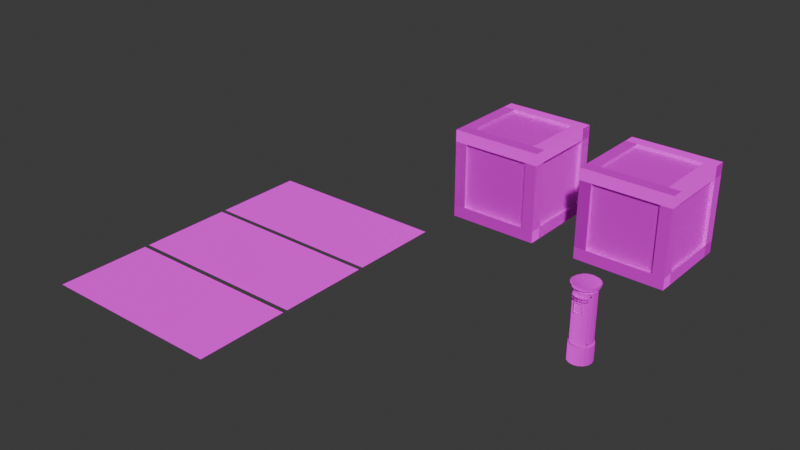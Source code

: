 # Source: Hammer_HotspotUVs_Blender.blend  (saved by Blender 4.3.34; exported with 4.5.12 LTS)
import bpy
from mathutils import Matrix  # noqa: F401  (used for matrix-valued properties, if any)

bpy.ops.wm.read_factory_settings(use_empty=True)
scene = bpy.context.scene
scene.name = 'Scene'

# ---- collections
col_collection = bpy.data.collections.new('Collection'); scene.collection.children.link(col_collection)

# ---- images (referenced by path relative to the original .blend; pixels are not part of the script)
import os
ASSET_DIR = os.environ.get("B2B_ASSET_DIR", "")  # directory of the original .blend (textures are referenced by path, not embedded)
HERE = os.path.dirname(os.path.abspath(__file__))  # packed textures are extracted next to this script under _unpacked/

def load_image(name, relpath, width, height, colorspace="sRGB"):
    """Load a texture the original file referenced (path relative to the .blend, or extracted next to this script)."""
    p = next((c for c in (os.path.join(HERE, relpath), os.path.join(ASSET_DIR, relpath)) if relpath and os.path.exists(c)), "")
    if p:
        img = bpy.data.images.load(p, check_existing=True)
        img.name = name
    else:  # same state as the original file: an image datablock whose file is absent (Cycles renders it pink)
        img = bpy.data.images.new(name, width, height)
        img.source = "FILE"
        img.filepath = "//" + (relpath or name)
    img.colorspace_settings.name = colorspace
    return img
img_paintedmetal_hotspot_yellow_png = load_image('PaintedMetal_Hotspot_Yellow.png', 'Textures/PaintedMetal_Hotspot_Yellow.png', 1024, 1024, 'sRGB')
img_paintedmetal_hotspot_normal_png = load_image('PaintedMetal_Hotspot_Normal.png', 'Textures/PaintedMetal_Hotspot_Normal.png', 1024, 1024, 'Non-Color')
img_paintedmetal_hotspot_msao_png = load_image('PaintedMetal_Hotspot_MSAO.png', 'Textures/PaintedMetal_Hotspot_MSAO.png', 1024, 1024, 'Non-Color')
img_paintedmetal_hotspot_black_png = load_image('PaintedMetal_Hotspot_Black.png', 'Textures/PaintedMetal_Hotspot_Black.png', 1024, 1024, 'sRGB')
img_nutsbolts_png = load_image('NutsBolts.png', 'NutsBolts.png', 1024, 1024, 'sRGB')
img_nutsbolts_normal_png = load_image('NutsBolts_Normal.png', 'NutsBolts_Normal.png', 1024, 1024, 'Non-Color')

# ---- materials (node trees are filled in below, after node groups)
mat_paintedsteel_hotspot_yellow = bpy.data.materials.new('PaintedSteel_Hotspot_Yellow')
mat_paintedsteel_hotspot_black = bpy.data.materials.new('PaintedSteel_Hotspot_Black')
mat_nutsbolts = bpy.data.materials.new('NutsBolts')

# ---- node groups
ng_smooth_by_angle = bpy.data.node_groups.new('Smooth by Angle', 'GeometryNodeTree')
_s = ng_smooth_by_angle.interface.new_socket(name='Mesh', in_out='OUTPUT', socket_type='NodeSocketGeometry')
_s = ng_smooth_by_angle.interface.new_socket(name='Mesh', in_out='INPUT', socket_type='NodeSocketGeometry')
_s = ng_smooth_by_angle.interface.new_socket(name='Angle', in_out='INPUT', socket_type='NodeSocketFloat')
_s.subtype = 'ANGLE'
_s.default_value = 0.5236
_s.min_value = 0.0
_s.max_value = 3.142
_s.description = 'Maximum face angle for smooth edges'
_s = ng_smooth_by_angle.interface.new_socket(name='Ignore Sharpness', in_out='INPUT', socket_type='NodeSocketBool')
_s.force_non_field = True
ng_smooth_by_angle.description = 'Set the sharpness of mesh edges based on the angle between the neighboring faces'
ng_smooth_by_angle.is_modifier = True
_N = ng_smooth_by_angle.nodes; _L = ng_smooth_by_angle.links
n0 = _N.new('GeometryNodeSetShadeSmooth'); n0.name = 'Set Shade Smooth'; n0.location = (120, -80)
n0.domain = 'EDGE'
n1 = _N.new('GeometryNodeSetShadeSmooth'); n1.name = 'Set Shade Smooth.001'; n1.location = (300, -80)
n2 = _N.new('NodeGroupOutput'); n2.name = 'Group Output'; n2.location = (480, -80)
n3 = _N.new('GeometryNodeInputMeshEdgeAngle'); n3.name = 'Edge Angle'; n3.location = (-440, -240)
n4 = _N.new('NodeGroupInput'); n4.name = 'Group Input'; n4.location = (-80, -80)
n5 = _N.new('GeometryNodeInputEdgeSmooth'); n5.name = 'Is Edge Smooth'; n5.location = (-260, -120)
n6 = _N.new('GeometryNodeInputShadeSmooth'); n6.name = 'Is Shade Smooth'; n6.location = (-440, -397)
n7 = _N.new('FunctionNodeCompare'); n7.name = 'Compare'; n7.location = (-260, -260)
n7.operation = 'LESS_EQUAL'
n7.inputs[6].default_value = (0.0, 0.0, 0.0, 0.0)
n7.inputs[7].default_value = (0.0, 0.0, 0.0, 0.0)
n8 = _N.new('FunctionNodeBooleanMath'); n8.name = 'Boolean Math.001'; n8.location = (-80, -260)
n9 = _N.new('NodeGroupInput'); n9.name = 'Group Input.001'; n9.location = (-440, -329)
n10 = _N.new('NodeGroupInput'); n10.name = 'Group Input.002'; n10.location = (-259, -189)
n11 = _N.new('FunctionNodeBooleanMath'); n11.name = 'Boolean Math'; n11.location = (-80, -149)
n11.operation = 'OR'
n12 = _N.new('FunctionNodeBooleanMath'); n12.name = 'Boolean Math.002'; n12.location = (-260, -380)
n12.operation = 'OR'
n13 = _N.new('NodeGroupInput'); n13.name = 'Group Input.003'; n13.location = (-440, -460)
_L.new(n3.outputs[0], n7.inputs[0])
_L.new(n1.outputs[0], n2.inputs[0])
_L.new(n9.outputs[1], n7.inputs[1])
_L.new(n7.outputs[0], n8.inputs[0])
_L.new(n4.outputs[0], n0.inputs[0])
_L.new(n0.outputs[0], n1.inputs[0])
_L.new(n8.outputs[0], n0.inputs[2])
_L.new(n10.outputs[2], n11.inputs[1])
_L.new(n5.outputs[0], n11.inputs[0])
_L.new(n11.outputs[0], n0.inputs[1])
_L.new(n13.outputs[2], n12.inputs[1])
_L.new(n6.outputs[0], n12.inputs[0])
_L.new(n12.outputs[0], n8.inputs[1])
n2.is_active_output = True

# ---- material node trees
mat_paintedsteel_hotspot_yellow.use_nodes = True; mat_paintedsteel_hotspot_yellow.node_tree.nodes.clear()
_N = mat_paintedsteel_hotspot_yellow.node_tree.nodes; _L = mat_paintedsteel_hotspot_yellow.node_tree.links
n0 = _N.new('ShaderNodeBsdfPrincipled'); n0.name = 'Principled BSDF'; n0.location = (10, 300)
n1 = _N.new('ShaderNodeOutputMaterial'); n1.name = 'Material Output'; n1.location = (300, 300)
n2 = _N.new('ShaderNodeTexImage'); n2.name = 'Image Texture'; n2.location = (-682, 534)
n2.image = img_paintedmetal_hotspot_yellow_png
n3 = _N.new('ShaderNodeTexImage'); n3.name = 'Image Texture.001'; n3.location = (-655, -66)
n3.image = img_paintedmetal_hotspot_normal_png
n4 = _N.new('ShaderNodeNormalMap'); n4.name = 'Normal Map'; n4.location = (-335, -128)
n5 = _N.new('ShaderNodeTexImage'); n5.name = 'Image Texture.002'; n5.location = (-734, 211)
n5.image = img_paintedmetal_hotspot_msao_png
n6 = _N.new('ShaderNodeSeparateColor'); n6.name = 'Separate Color'; n6.location = (-421, 272)
n7 = _N.new('ShaderNodeInvert'); n7.name = 'Invert Color'; n7.location = (-205, 225)
_L.new(n0.outputs[0], n1.inputs[0])
_L.new(n2.outputs[0], n0.inputs[0])
_L.new(n3.outputs[0], n4.inputs[1])
_L.new(n4.outputs[0], n0.inputs[5])
_L.new(n5.outputs[0], n6.inputs[0])
_L.new(n6.outputs[0], n0.inputs[1])
_L.new(n7.outputs[0], n0.inputs[2])
_L.new(n6.outputs[1], n7.inputs[1])
n1.is_active_output = True
mat_paintedsteel_hotspot_black.use_nodes = True; mat_paintedsteel_hotspot_black.node_tree.nodes.clear()
_N = mat_paintedsteel_hotspot_black.node_tree.nodes; _L = mat_paintedsteel_hotspot_black.node_tree.links
n0 = _N.new('ShaderNodeBsdfPrincipled'); n0.name = 'Principled BSDF'; n0.location = (10, 300)
n1 = _N.new('ShaderNodeOutputMaterial'); n1.name = 'Material Output'; n1.location = (300, 300)
n2 = _N.new('ShaderNodeTexImage'); n2.name = 'Image Texture'; n2.location = (-682, 534)
n2.image = img_paintedmetal_hotspot_black_png
n3 = _N.new('ShaderNodeTexImage'); n3.name = 'Image Texture.001'; n3.location = (-655, -66)
n3.image = img_paintedmetal_hotspot_normal_png
n4 = _N.new('ShaderNodeNormalMap'); n4.name = 'Normal Map'; n4.location = (-335, -128)
n5 = _N.new('ShaderNodeTexImage'); n5.name = 'Image Texture.002'; n5.location = (-734, 211)
n5.image = img_paintedmetal_hotspot_msao_png
n6 = _N.new('ShaderNodeSeparateColor'); n6.name = 'Separate Color'; n6.location = (-431, 256)
n7 = _N.new('ShaderNodeInvert'); n7.name = 'Invert Color'; n7.location = (-206, 183)
_L.new(n0.outputs[0], n1.inputs[0])
_L.new(n2.outputs[0], n0.inputs[0])
_L.new(n3.outputs[0], n4.inputs[1])
_L.new(n4.outputs[0], n0.inputs[5])
_L.new(n5.outputs[0], n6.inputs[0])
_L.new(n6.outputs[0], n0.inputs[1])
_L.new(n7.outputs[0], n0.inputs[2])
_L.new(n6.outputs[1], n7.inputs[1])
n1.is_active_output = True
mat_nutsbolts.use_nodes = True; mat_nutsbolts.node_tree.nodes.clear()
_N = mat_nutsbolts.node_tree.nodes; _L = mat_nutsbolts.node_tree.links
n0 = _N.new('ShaderNodeBsdfPrincipled'); n0.name = 'Principled BSDF'; n0.location = (10, 300)
n0.inputs[1].default_value = 1.0
n1 = _N.new('ShaderNodeOutputMaterial'); n1.name = 'Material Output'; n1.location = (300, 300)
n2 = _N.new('ShaderNodeTexImage'); n2.name = 'Image Texture'; n2.location = (-635, 349)
n2.image = img_nutsbolts_png
n3 = _N.new('ShaderNodeTexImage'); n3.name = 'Image Texture.001'; n3.location = (-665, 25)
n3.image = img_nutsbolts_normal_png
n4 = _N.new('ShaderNodeNormalMap'); n4.name = 'Normal Map'; n4.location = (-368, 36)
_L.new(n0.outputs[0], n1.inputs[0])
_L.new(n2.outputs[0], n0.inputs[0])
_L.new(n2.outputs[1], n0.inputs[4])
_L.new(n3.outputs[0], n4.inputs[1])
_L.new(n4.outputs[0], n0.inputs[5])
n1.is_active_output = True

# ---- world
world_world = bpy.data.worlds.new('World'); scene.world = world_world
world_world.use_nodes = True; world_world.node_tree.nodes.clear()
_N = world_world.node_tree.nodes; _L = world_world.node_tree.links
n0 = _N.new('ShaderNodeOutputWorld'); n0.name = 'World Output'; n0.location = (300, 300)
n1 = _N.new('ShaderNodeBackground'); n1.name = 'Background'; n1.location = (10, 300)
n1.inputs[0].default_value = (0.05088, 0.05088, 0.05088, 1.0)
_L.new(n1.outputs[0], n0.inputs[0])
n0.is_active_output = True
world_world.color = (0.05088, 0.05088, 0.05088)
world_world.sun_shadow_jitter_overblur = 0.0

# ---- meshes
me_cube_002 = bpy.data.meshes.new('Cube.002')
me_cube_002.from_pydata([(-1.0, -1.0, 0.0), (-1.0, -1.0, 2.0), (-1.0, 1.0, 0.0), (-1.0, 1.0, 2.0), (1.0, -1.0, 0.0), (1.0, -1.0, 2.0), (1.0, 1.0, 0.0), (1.0, 1.0, 2.0), (-1.0, -1.0, 0.2667), (-1.0, -1.0, 1.733), (-1.0, 1.0, 1.733), (-1.0, 1.0, 0.2667), (1.0, 1.0, 1.733), (1.0, 1.0, 0.2667), (1.0, -1.0, 1.733), (1.0, -1.0, 0.2667), (0.7333, 1.0, 0.0), (-0.7333, 1.0, 0.0), (-0.7333, 1.0, 2.0), (0.7333, 1.0, 2.0), (-0.7333, -1.0, 0.0), (0.7333, -1.0, 0.0), (0.7333, -1.0, 2.0), (-0.7333, -1.0, 2.0), (0.7333, -1.0, 0.2667), (-0.7333, -1.0, 0.2667), (0.7333, -1.0, 1.733), (-0.7333, -1.0, 1.733), (-0.7333, 1.0, 0.2667), (0.7333, 1.0, 0.2667), (-0.7333, 1.0, 1.733), (0.7333, 1.0, 1.733), (-1.0, 0.7333, 0.0), (-1.0, -0.7333, 0.0), (-1.0, -0.7333, 2.0), (-1.0, 0.7333, 2.0), (1.0, -0.7333, 0.0), (1.0, 0.7333, 0.0), (1.0, 0.7333, 2.0), (1.0, -0.7333, 2.0), (1.0, 0.7333, 0.2667), (1.0, -0.7333, 0.2667), (1.0, 0.7333, 1.733), (1.0, -0.7333, 1.733), (-1.0, -0.7333, 0.2667), (-1.0, 0.7333, 0.2667), (-1.0, -0.7333, 1.733), (-1.0, 0.7333, 1.733), (0.7333, 0.7333, 2.0), (0.7333, -0.7333, 2.0), (-0.7333, 0.7333, 2.0), (-0.7333, -0.7333, 2.0), (-0.7333, 0.7333, 0.0), (-0.7333, -0.7333, 0.0), (0.7333, 0.7333, 0.0), (0.7333, -0.7333, 0.0), (0.7333, -0.9312, 0.2667), (-0.7333, -0.9312, 0.2667), (0.7333, -0.9312, 1.733), (-0.7333, -0.9312, 1.733), (-0.7333, 0.9312, 0.2667), (0.7333, 0.9312, 0.2667), (-0.7333, 0.9312, 1.733), (0.7333, 0.9312, 1.733), (0.9312, 0.7333, 0.2667), (0.9312, -0.7333, 0.2667), (0.9312, 0.7333, 1.733), (0.9312, -0.7333, 1.733), (-0.9312, -0.7333, 0.2667), (-0.9312, 0.7333, 0.2667), (-0.9312, -0.7333, 1.733), (-0.9312, 0.7333, 1.733), (0.7333, 0.7333, 1.931), (0.7333, -0.7333, 1.931), (-0.7333, 0.7333, 1.931), (-0.7333, -0.7333, 1.931), (-0.7333, 0.7333, 0.0688), (-0.7333, -0.7333, 0.0688), (0.7333, 0.7333, 0.0688), (0.7333, -0.7333, 0.0688)], [], [(47, 35, 3, 10), (31, 19, 7, 12), (43, 39, 5, 14), (27, 23, 1, 9), (55, 36, 4, 21), (51, 34, 1, 23), (20, 25, 8, 0), (25, 27, 9, 8), (36, 41, 15, 4), (41, 43, 14, 15), (16, 29, 13, 6), (29, 31, 12, 13), (32, 45, 11, 2), (45, 47, 10, 11), (11, 10, 30, 28), (55, 53, 77, 79), (2, 11, 28, 17), (17, 28, 29, 16), (15, 14, 26, 24), (44, 46, 70, 68), (4, 15, 24, 21), (21, 24, 25, 20), (39, 49, 22, 5), (49, 51, 23, 22), (33, 53, 20, 0), (53, 55, 21, 20), (14, 5, 22, 26), (26, 22, 23, 27), (10, 3, 18, 30), (30, 18, 19, 31), (17, 16, 54, 52), (49, 48, 72, 73), (2, 17, 52, 32), (32, 52, 53, 33), (19, 18, 50, 48), (52, 54, 78, 76), (7, 19, 48, 38), (38, 48, 49, 39), (8, 9, 46, 44), (41, 40, 64, 65), (0, 8, 44, 33), (33, 44, 45, 32), (13, 12, 42, 40), (26, 27, 59, 58), (6, 13, 40, 37), (37, 40, 41, 36), (18, 3, 35, 50), (50, 35, 34, 51), (16, 6, 37, 54), (54, 37, 36, 55), (12, 7, 38, 42), (42, 38, 39, 43), (9, 1, 34, 46), (46, 34, 35, 47), (60, 62, 63, 61), (56, 58, 59, 57), (76, 78, 79, 77), (72, 74, 75, 73), (68, 70, 71, 69), (64, 66, 67, 65), (24, 26, 58, 56), (29, 28, 60, 61), (47, 45, 69, 71), (42, 43, 67, 66), (27, 25, 57, 59), (50, 51, 75, 74), (30, 31, 63, 62), (45, 44, 68, 69), (48, 50, 74, 72), (53, 52, 76, 77), (28, 30, 62, 60), (40, 42, 66, 64), (25, 24, 56, 57), (51, 49, 73, 75), (31, 29, 61, 63), (43, 41, 65, 67), (46, 47, 71, 70), (54, 55, 79, 78)])
_uv = me_cube_002.uv_layers.new(name='UVMap')
_uv.uv.foreach_set('vector', [0.875, 0.9375, 0.875, 0.875, 0.9375, 0.875, 0.9375, 0.9375, 0.9333, 0.4375, 0.9333, 0.375, 1.0, 0.375, 1.0, 0.4375, 0.375, 0.9375, 0.4375, 0.9375, 0.4375, 0.875, 0.375, 0.875, 0.06667, 0.4375, 0.06667, 0.375, 0.0, 0.375, 0.0, 0.4375, 0.06667, 0.4375, 0.0, 0.4375, 0.0, 0.375, 0.06667, 0.375, 0.9333, 0.4375, 1.0, 0.4375, 1.0, 0.375, 0.9333, 0.375, 0.5667, 0.375, 0.5667, 0.4375, 0.5, 0.4375, 0.5, 0.375, 0.875, 0.5, 0.875, 0.75, 0.9375, 0.75, 0.9375, 0.5, 0.875, 0.9375, 0.9375, 0.9375, 0.9375, 0.875, 0.875, 0.875, 0.0, 0.875, 0.25, 0.875, 0.25, 0.9375, 0.0, 0.9375, 0.06667, 0.4375, 0.06667, 0.375, 0.0, 0.375, 0.0, 0.4375, 0.4375, 0.5, 0.4375, 0.75, 0.375, 0.75, 0.375, 0.5, 0.9375, 0.9375, 0.9375, 0.875, 0.875, 0.875, 0.875, 0.9375, 0.5, 0.9375, 0.75, 0.9375, 0.75, 0.875, 0.5, 0.875, 0.875, 0.75, 0.875, 0.5, 0.9375, 0.5, 0.9375, 0.75, 0.0, 0.9688, 0.25, 0.9688, 0.25, 0.9844, 0.0, 0.9844, 0.5, 0.4375, 0.5, 0.375, 0.4333, 0.375, 0.4333, 0.4375, 0.4333, 0.4375, 0.4333, 0.375, 0.06667, 0.375, 0.06667, 0.4375, 0.75, 0.875, 0.5, 0.875, 0.5, 0.9375, 0.75, 0.9375, 0.5, 0.9688, 0.75, 0.9688, 0.75, 0.9844, 0.5, 0.9844, 1.0, 0.375, 1.0, 0.4375, 0.9333, 0.4375, 0.9333, 0.375, 0.9333, 0.375, 0.9333, 0.4375, 0.5667, 0.4375, 0.5667, 0.375, 0.5, 0.4375, 0.5667, 0.4375, 0.5667, 0.375, 0.5, 0.375, 0.5667, 0.4375, 0.9333, 0.4375, 0.9333, 0.375, 0.5667, 0.375, 0.5, 0.4375, 0.4333, 0.4375, 0.4333, 0.375, 0.5, 0.375, 0.4333, 0.4375, 0.06667, 0.4375, 0.06667, 0.375, 0.4333, 0.375, 0.5, 0.4375, 0.5, 0.375, 0.4333, 0.375, 0.4333, 0.4375, 0.4333, 0.4375, 0.4333, 0.375, 0.06667, 0.375, 0.06667, 0.4375, 0.5, 0.4375, 0.5, 0.375, 0.5667, 0.375, 0.5667, 0.4375, 0.5667, 0.4375, 0.5667, 0.375, 0.9333, 0.375, 0.9333, 0.4375, 0.4333, 0.4375, 0.06667, 0.4375, 0.06667, 0.375, 0.4333, 0.375, 0.5, 0.9844, 0.75, 0.9844, 0.75, 0.9688, 0.5, 0.9688, 0.5, 0.4375, 0.4333, 0.4375, 0.4333, 0.375, 0.5, 0.375, 0.9375, 0.5, 0.875, 0.5, 0.875, 0.75, 0.9375, 0.75, 0.9333, 0.4375, 0.5667, 0.4375, 0.5667, 0.375, 0.9333, 0.375, 0.4688, 0.5, 0.4688, 0.75, 0.4844, 0.75, 0.4844, 0.5, 1.0, 0.4375, 0.9333, 0.4375, 0.9333, 0.375, 1.0, 0.375, 0.0, 0.875, 0.0, 0.9375, 0.25, 0.9375, 0.25, 0.875, 0.0, 0.875, 0.25, 0.875, 0.25, 0.9375, 0.0, 0.9375, 0.9688, 0.5, 0.9688, 0.75, 0.9844, 0.75, 0.9844, 0.5, 0.375, 0.875, 0.375, 0.9375, 0.4375, 0.9375, 0.4375, 0.875, 0.5, 0.875, 0.5, 0.9375, 0.75, 0.9375, 0.75, 0.875, 0.4375, 0.75, 0.4375, 0.5, 0.375, 0.5, 0.375, 0.75, 0.9688, 0.5, 0.9688, 0.75, 0.9844, 0.75, 0.9844, 0.5, 0.875, 0.875, 0.875, 0.9375, 0.9375, 0.9375, 0.9375, 0.875, 1.0, 0.4375, 1.0, 0.375, 0.5, 0.375, 0.5, 0.4375, 0.5667, 0.4375, 0.5, 0.4375, 0.5, 0.375, 0.5667, 0.375, 0.875, 0.5, 0.9375, 0.5, 0.9375, 0.75, 0.875, 0.75, 0.06667, 0.4375, 0.0, 0.4375, 0.0, 0.375, 0.06667, 0.375, 0.9375, 0.75, 0.875, 0.75, 0.875, 0.5, 0.9375, 0.5, 0.9375, 0.9375, 0.875, 0.9375, 0.875, 0.875, 0.9375, 0.875, 0.0, 0.9375, 0.0, 0.875, 0.25, 0.875, 0.25, 0.9375, 0.9375, 0.875, 0.9375, 0.9375, 0.875, 0.9375, 0.875, 0.875, 0.4375, 0.75, 0.375, 0.75, 0.375, 0.5, 0.4375, 0.5, 0.5, 0.5, 0.75, 0.5, 0.75, 0.75, 0.5, 0.75, 0.75, 0.5, 0.75, 0.75, 0.5, 0.75, 0.5, 0.5, 0.0, 0.5, 0.0, 0.75, 0.25, 0.75, 0.25, 0.5, 0.25, 0.5, 0.25, 0.75, 0.0, 0.75, 0.0, 0.5, 0.75, 0.5, 0.5, 0.5, 0.5, 0.75, 0.75, 0.75, 0.5, 0.5, 0.75, 0.5, 0.75, 0.75, 0.5, 0.75, 0.25, 0.9688, 0.0, 0.9688, 0.0, 0.9844, 0.25, 0.9844, 0.5, 0.9688, 0.75, 0.9688, 0.75, 0.9844, 0.5, 0.9844, 0.75, 0.9688, 0.5, 0.9688, 0.5, 0.9844, 0.75, 0.9844, 0.4844, 0.75, 0.4844, 0.5, 0.4688, 0.5, 0.4688, 0.75, 0.9688, 0.5, 0.9688, 0.75, 0.9844, 0.75, 0.9844, 0.5, 0.4688, 0.5, 0.4688, 0.75, 0.4844, 0.75, 0.4844, 0.5, 0.25, 0.9844, 0.0, 0.9844, 0.0, 0.9688, 0.25, 0.9688, 0.4688, 0.5, 0.4688, 0.75, 0.4844, 0.75, 0.4844, 0.5, 0.4844, 0.5, 0.4844, 0.75, 0.4688, 0.75, 0.4688, 0.5, 0.75, 0.9844, 0.5, 0.9844, 0.5, 0.9688, 0.75, 0.9688, 0.9688, 0.75, 0.9688, 0.5, 0.9844, 0.5, 0.9844, 0.75, 0.0, 0.9688, 0.25, 0.9688, 0.25, 0.9844, 0.0, 0.9844, 0.5, 0.9844, 0.75, 0.9844, 0.75, 0.9688, 0.5, 0.9688, 0.4844, 0.75, 0.4844, 0.5, 0.4688, 0.5, 0.4688, 0.75, 0.25, 0.9844, 0.0, 0.9844, 0.0, 0.9688, 0.25, 0.9688, 0.0, 0.9688, 0.25, 0.9688, 0.25, 0.9844, 0.0, 0.9844, 0.5, 0.9844, 0.75, 0.9844, 0.75, 0.9688, 0.5, 0.9688, 0.75, 0.9844, 0.5, 0.9844, 0.5, 0.9688, 0.75, 0.9688])
me_cube_002.materials.append(mat_paintedsteel_hotspot_yellow)
me_cube_002.update()
me_plane = bpy.data.meshes.new('Plane')
me_plane.from_pydata([(-2.0, 2.0, 0.0), (2.0, 2.0, 0.0), (-2.0, 0.0, 0.0), (2.0, 0.0, 0.0), (0.0, 2.0, 0.0), (0.0, 0.0, 0.0), (2.0, 1.0, 0.0), (-2.0, 1.0, 0.0), (0.0, 1.0, 0.0), (2.0, 1.5, 0.0), (0.0, 1.5, 0.0), (-2.0, 1.5, 0.0), (2.0, 1.75, 0.0), (0.0, 1.75, 0.0), (-2.0, 1.75, 0.0), (2.0, 1.875, 0.0), (0.0, 1.875, 0.0), (-2.0, 1.875, 0.0), (2.0, 1.938, 0.0), (0.0, 1.938, 0.0), (-2.0, 1.938, 0.0), (2.0, 1.969, 0.0), (0.0, 1.969, 0.0), (-2.0, 1.969, 0.0), (-1.0, 2.0, 0.0), (-1.0, 0.0, 0.0), (-1.0, 1.0, 0.0), (-1.0, 1.5, 0.0), (-1.0, 1.75, 0.0), (-1.0, 1.875, 0.0), (-1.0, 1.938, 0.0), (-1.0, 1.969, 0.0), (-0.5, 2.0, 0.0), (-0.5, 0.0, 0.0), (-0.5, 1.0, 0.0), (-0.5, 1.5, 0.0), (-0.5, 1.75, 0.0), (-0.5, 1.875, 0.0), (-0.5, 1.938, 0.0), (-0.5, 1.969, 0.0), (-0.25, 2.0, 0.0), (-0.25, 0.0, 0.0), (-0.25, 1.0, 0.0), (-0.25, 1.5, 0.0), (-0.25, 1.75, 0.0), (-0.25, 1.875, 0.0), (-0.25, 1.938, 0.0), (-0.25, 1.969, 0.0), (-0.125, 2.0, 0.0), (-0.125, 0.0, 0.0), (-0.125, 1.0, 0.0), (-0.125, 1.5, 0.0), (-0.125, 1.75, 0.0), (-0.125, 1.875, 0.0), (-0.125, 1.938, 0.0), (-0.125, 1.969, 0.0), (-0.0625, 2.0, 0.0), (-0.0625, 0.0, 0.0), (-0.0625, 1.0, 0.0), (-0.0625, 1.5, 0.0), (-0.0625, 1.75, 0.0), (-0.0625, 1.875, 0.0), (-0.0625, 1.938, 0.0), (-0.0625, 1.969, 0.0), (-0.03125, 2.0, 0.0), (-0.03125, 0.0, 0.0), (-0.03125, 1.0, 0.0), (-0.03125, 1.5, 0.0), (-0.03125, 1.75, 0.0), (-0.03125, 1.875, 0.0), (-0.03125, 1.938, 0.0), (-0.03125, 1.969, 0.0), (1.0, 2.0, 0.0), (1.0, 0.0, 0.0), (1.0, 1.0, 0.0), (1.0, 1.5, 0.0), (1.0, 1.75, 0.0), (1.0, 1.875, 0.0), (1.0, 1.938, 0.0), (1.0, 1.969, 0.0), (1.5, 2.0, 0.0), (1.5, 0.0, 0.0), (1.5, 1.0, 0.0), (1.5, 1.5, 0.0), (1.5, 1.75, 0.0), (1.5, 1.875, 0.0), (1.5, 1.938, 0.0), (1.5, 1.969, 0.0), (1.75, 2.0, 0.0), (1.75, 0.0, 0.0), (1.75, 1.0, 0.0), (1.75, 1.5, 0.0), (1.75, 1.75, 0.0), (1.75, 1.875, 0.0), (1.75, 1.938, 0.0), (1.75, 1.969, 0.0), (1.875, 2.0, 0.0), (1.875, 0.0, 0.0), (1.875, 1.0, 0.0), (1.875, 1.5, 0.0), (1.875, 1.75, 0.0), (1.875, 1.875, 0.0), (1.875, 1.938, 0.0), (1.875, 1.969, 0.0), (1.938, 2.0, 0.0), (1.938, 0.0, 0.0), (1.938, 1.0, 0.0), (1.938, 1.5, 0.0), (1.938, 1.75, 0.0), (1.938, 1.875, 0.0), (1.938, 1.938, 0.0), (1.938, 1.969, 0.0), (1.969, 2.0, 0.0), (1.969, 0.0, 0.0), (1.969, 1.0, 0.0), (1.969, 1.5, 0.0), (1.969, 1.75, 0.0), (1.969, 1.875, 0.0), (1.969, 1.938, 0.0), (1.969, 1.969, 0.0), (-2.0, -2.1, 0.0), (2.0, -2.1, 0.0), (-2.0, -0.1, 0.0), (2.0, -0.1, 0.0), (-2.0, -1.1, 0.0), (2.0, -1.1, 0.0), (2.0, -0.6, 0.0), (-2.0, -0.6, 0.0), (2.0, -0.35, 0.0), (-2.0, -0.35, 0.0), (2.0, -0.225, 0.0), (-2.0, -0.225, 0.0), (2.0, -0.1625, 0.0), (-2.0, -0.1625, 0.0), (2.0, -0.1312, 0.0), (-2.0, -0.1312, 0.0), (-2.0, -4.2, 0.0), (2.0, -4.2, 0.0), (-2.0, -2.2, 0.0), (2.0, -2.2, 0.0), (-2.0, -3.2, 0.0), (2.0, -3.2, 0.0), (2.0, -2.7, 0.0), (-2.0, -2.7, 0.0), (2.0, -2.45, 0.0), (-2.0, -2.45, 0.0), (2.0, -2.325, 0.0), (-2.0, -2.325, 0.0), (2.0, -2.263, 0.0), (-2.0, -2.263, 0.0), (2.0, -2.231, 0.0), (-2.0, -2.231, 0.0), (0.0, -2.1, 0.0), (0.0, -0.1, 0.0), (0.0, -1.1, 0.0), (0.0, -0.6, 0.0), (0.0, -0.35, 0.0), (0.0, -0.225, 0.0), (0.0, -0.1625, 0.0), (0.0, -0.1312, 0.0)], [], [(119, 21, 1, 112), (71, 22, 4, 64), (65, 5, 8, 66), (113, 3, 6, 114), (66, 8, 10, 67), (114, 6, 9, 115), (67, 10, 13, 68), (115, 9, 12, 116), (68, 13, 16, 69), (116, 12, 15, 117), (69, 16, 19, 70), (117, 15, 18, 118), (70, 19, 22, 71), (118, 18, 21, 119), (20, 30, 31, 23), (17, 29, 30, 20), (14, 28, 29, 17), (11, 27, 28, 14), (7, 26, 27, 11), (2, 25, 26, 7), (23, 31, 24, 0), (30, 38, 39, 31), (29, 37, 38, 30), (28, 36, 37, 29), (27, 35, 36, 28), (26, 34, 35, 27), (25, 33, 34, 26), (31, 39, 32, 24), (38, 46, 47, 39), (37, 45, 46, 38), (36, 44, 45, 37), (35, 43, 44, 36), (34, 42, 43, 35), (33, 41, 42, 34), (39, 47, 40, 32), (46, 54, 55, 47), (45, 53, 54, 46), (44, 52, 53, 45), (43, 51, 52, 44), (42, 50, 51, 43), (41, 49, 50, 42), (47, 55, 48, 40), (54, 62, 63, 55), (53, 61, 62, 54), (52, 60, 61, 53), (51, 59, 60, 52), (50, 58, 59, 51), (49, 57, 58, 50), (55, 63, 56, 48), (62, 70, 71, 63), (61, 69, 70, 62), (60, 68, 69, 61), (59, 67, 68, 60), (58, 66, 67, 59), (57, 65, 66, 58), (63, 71, 64, 56), (19, 78, 79, 22), (16, 77, 78, 19), (13, 76, 77, 16), (10, 75, 76, 13), (8, 74, 75, 10), (5, 73, 74, 8), (22, 79, 72, 4), (78, 86, 87, 79), (77, 85, 86, 78), (76, 84, 85, 77), (75, 83, 84, 76), (74, 82, 83, 75), (73, 81, 82, 74), (79, 87, 80, 72), (86, 94, 95, 87), (85, 93, 94, 86), (84, 92, 93, 85), (83, 91, 92, 84), (82, 90, 91, 83), (81, 89, 90, 82), (87, 95, 88, 80), (94, 102, 103, 95), (93, 101, 102, 94), (92, 100, 101, 93), (91, 99, 100, 92), (90, 98, 99, 91), (89, 97, 98, 90), (95, 103, 96, 88), (102, 110, 111, 103), (101, 109, 110, 102), (100, 108, 109, 101), (99, 107, 108, 100), (98, 106, 107, 99), (97, 105, 106, 98), (103, 111, 104, 96), (110, 118, 119, 111), (109, 117, 118, 110), (108, 116, 117, 109), (107, 115, 116, 108), (106, 114, 115, 107), (105, 113, 114, 106), (111, 119, 112, 104), (159, 134, 123, 153), (152, 121, 125, 154), (154, 125, 126, 155), (155, 126, 128, 156), (156, 128, 130, 157), (157, 130, 132, 158), (158, 132, 134, 159), (151, 150, 139, 138), (136, 137, 141, 140), (140, 141, 142, 143), (143, 142, 144, 145), (145, 144, 146, 147), (147, 146, 148, 149), (149, 148, 150, 151), (133, 158, 159, 135), (131, 157, 158, 133), (129, 156, 157, 131), (127, 155, 156, 129), (124, 154, 155, 127), (120, 152, 154, 124), (135, 159, 153, 122)])
_uv = me_plane.uv_layers.new(name='UVMap')
_uv.uv.foreach_set('vector', [0.9922, 0.9922, 1.0, 0.9922, 1.0, 1.0, 0.9922, 1.0, 0.4922, 0.9922, 0.5, 0.9922, 0.5, 1.0, 0.4922, 1.0, 0.4922, 0.5, 0.5, 0.5, 0.5, 0.75, 0.4922, 0.75, 0.9922, 0.5, 1.0, 0.5, 1.0, 0.75, 0.9922, 0.75, 0.4922, 0.75, 0.5, 0.75, 0.5, 0.875, 0.4922, 0.875, 0.9922, 0.75, 1.0, 0.75, 1.0, 0.875, 0.9922, 0.875, 0.4922, 0.875, 0.5, 0.875, 0.5, 0.9375, 0.4922, 0.9375, 0.9922, 0.875, 1.0, 0.875, 1.0, 0.9375, 0.9922, 0.9375, 0.4922, 0.9375, 0.5, 0.9375, 0.5, 0.9688, 0.4922, 0.9688, 0.9922, 0.9375, 1.0, 0.9375, 1.0, 0.9688, 0.9922, 0.9688, 0.4922, 0.9688, 0.5, 0.9688, 0.5, 0.9844, 0.4922, 0.9844, 0.9922, 0.9688, 1.0, 0.9688, 1.0, 0.9844, 0.9922, 0.9844, 0.4922, 0.9844, 0.5, 0.9844, 0.5, 0.9922, 0.4922, 0.9922, 0.9922, 0.9844, 1.0, 0.9844, 1.0, 0.9922, 0.9922, 0.9922, 0.0, 0.9844, 0.25, 0.9844, 0.25, 0.9922, 0.0, 0.9922, 0.0, 0.9688, 0.25, 0.9688, 0.25, 0.9844, 0.0, 0.9844, 0.0, 0.9375, 0.25, 0.9375, 0.25, 0.9688, 0.0, 0.9688, 0.0, 0.875, 0.25, 0.875, 0.25, 0.9375, 0.0, 0.9375, 0.0, 0.75, 0.25, 0.75, 0.25, 0.875, 0.0, 0.875, 0.0, 0.5, 0.25, 0.5, 0.25, 0.75, 0.0, 0.75, 0.0, 0.9922, 0.25, 0.9922, 0.25, 1.0, 0.0, 1.0, 0.25, 0.9844, 0.375, 0.9844, 0.375, 0.9922, 0.25, 0.9922, 0.25, 0.9688, 0.375, 0.9688, 0.375, 0.9844, 0.25, 0.9844, 0.25, 0.9375, 0.375, 0.9375, 0.375, 0.9688, 0.25, 0.9688, 0.25, 0.875, 0.375, 0.875, 0.375, 0.9375, 0.25, 0.9375, 0.25, 0.75, 0.375, 0.75, 0.375, 0.875, 0.25, 0.875, 0.25, 0.5, 0.375, 0.5, 0.375, 0.75, 0.25, 0.75, 0.25, 0.9922, 0.375, 0.9922, 0.375, 1.0, 0.25, 1.0, 0.375, 0.9844, 0.4375, 0.9844, 0.4375, 0.9922, 0.375, 0.9922, 0.375, 0.9688, 0.4375, 0.9688, 0.4375, 0.9844, 0.375, 0.9844, 0.375, 0.9375, 0.4375, 0.9375, 0.4375, 0.9688, 0.375, 0.9688, 0.375, 0.875, 0.4375, 0.875, 0.4375, 0.9375, 0.375, 0.9375, 0.375, 0.75, 0.4375, 0.75, 0.4375, 0.875, 0.375, 0.875, 0.375, 0.5, 0.4375, 0.5, 0.4375, 0.75, 0.375, 0.75, 0.375, 0.9922, 0.4375, 0.9922, 0.4375, 1.0, 0.375, 1.0, 0.4375, 0.9844, 0.4688, 0.9844, 0.4688, 0.9922, 0.4375, 0.9922, 0.4375, 0.9688, 0.4688, 0.9688, 0.4688, 0.9844, 0.4375, 0.9844, 0.4375, 0.9375, 0.4688, 0.9375, 0.4688, 0.9688, 0.4375, 0.9688, 0.4375, 0.875, 0.4688, 0.875, 0.4688, 0.9375, 0.4375, 0.9375, 0.4375, 0.75, 0.4688, 0.75, 0.4688, 0.875, 0.4375, 0.875, 0.4375, 0.5, 0.4688, 0.5, 0.4688, 0.75, 0.4375, 0.75, 0.4375, 0.9922, 0.4688, 0.9922, 0.4688, 1.0, 0.4375, 1.0, 0.4688, 0.9844, 0.4844, 0.9844, 0.4844, 0.9922, 0.4688, 0.9922, 0.4688, 0.9688, 0.4844, 0.9688, 0.4844, 0.9844, 0.4688, 0.9844, 0.4688, 0.9375, 0.4844, 0.9375, 0.4844, 0.9688, 0.4688, 0.9688, 0.4688, 0.875, 0.4844, 0.875, 0.4844, 0.9375, 0.4688, 0.9375, 0.4688, 0.75, 0.4844, 0.75, 0.4844, 0.875, 0.4688, 0.875, 0.4688, 0.5, 0.4844, 0.5, 0.4844, 0.75, 0.4688, 0.75, 0.4688, 0.9922, 0.4844, 0.9922, 0.4844, 1.0, 0.4688, 1.0, 0.4844, 0.9844, 0.4922, 0.9844, 0.4922, 0.9922, 0.4844, 0.9922, 0.4844, 0.9688, 0.4922, 0.9688, 0.4922, 0.9844, 0.4844, 0.9844, 0.4844, 0.9375, 0.4922, 0.9375, 0.4922, 0.9688, 0.4844, 0.9688, 0.4844, 0.875, 0.4922, 0.875, 0.4922, 0.9375, 0.4844, 0.9375, 0.4844, 0.75, 0.4922, 0.75, 0.4922, 0.875, 0.4844, 0.875, 0.4844, 0.5, 0.4922, 0.5, 0.4922, 0.75, 0.4844, 0.75, 0.4844, 0.9922, 0.4922, 0.9922, 0.4922, 1.0, 0.4844, 1.0, 0.5, 0.9844, 0.75, 0.9844, 0.75, 0.9922, 0.5, 0.9922, 0.5, 0.9688, 0.75, 0.9688, 0.75, 0.9844, 0.5, 0.9844, 0.5, 0.9375, 0.75, 0.9375, 0.75, 0.9688, 0.5, 0.9688, 0.5, 0.875, 0.75, 0.875, 0.75, 0.9375, 0.5, 0.9375, 0.5, 0.75, 0.75, 0.75, 0.75, 0.875, 0.5, 0.875, 0.5, 0.5, 0.75, 0.5, 0.75, 0.75, 0.5, 0.75, 0.5, 0.9922, 0.75, 0.9922, 0.75, 1.0, 0.5, 1.0, 0.75, 0.9844, 0.875, 0.9844, 0.875, 0.9922, 0.75, 0.9922, 0.75, 0.9688, 0.875, 0.9688, 0.875, 0.9844, 0.75, 0.9844, 0.75, 0.9375, 0.875, 0.9375, 0.875, 0.9688, 0.75, 0.9688, 0.75, 0.875, 0.875, 0.875, 0.875, 0.9375, 0.75, 0.9375, 0.75, 0.75, 0.875, 0.75, 0.875, 0.875, 0.75, 0.875, 0.75, 0.5, 0.875, 0.5, 0.875, 0.75, 0.75, 0.75, 0.75, 0.9922, 0.875, 0.9922, 0.875, 1.0, 0.75, 1.0, 0.875, 0.9844, 0.9375, 0.9844, 0.9375, 0.9922, 0.875, 0.9922, 0.875, 0.9688, 0.9375, 0.9688, 0.9375, 0.9844, 0.875, 0.9844, 0.875, 0.9375, 0.9375, 0.9375, 0.9375, 0.9688, 0.875, 0.9688, 0.875, 0.875, 0.9375, 0.875, 0.9375, 0.9375, 0.875, 0.9375, 0.875, 0.75, 0.9375, 0.75, 0.9375, 0.875, 0.875, 0.875, 0.875, 0.5, 0.9375, 0.5, 0.9375, 0.75, 0.875, 0.75, 0.875, 0.9922, 0.9375, 0.9922, 0.9375, 1.0, 0.875, 1.0, 0.9375, 0.9844, 0.9688, 0.9844, 0.9688, 0.9922, 0.9375, 0.9922, 0.9375, 0.9688, 0.9688, 0.9688, 0.9688, 0.9844, 0.9375, 0.9844, 0.9375, 0.9375, 0.9688, 0.9375, 0.9688, 0.9688, 0.9375, 0.9688, 0.9375, 0.875, 0.9688, 0.875, 0.9688, 0.9375, 0.9375, 0.9375, 0.9375, 0.75, 0.9688, 0.75, 0.9688, 0.875, 0.9375, 0.875, 0.9375, 0.5, 0.9688, 0.5, 0.9688, 0.75, 0.9375, 0.75, 0.9375, 0.9922, 0.9688, 0.9922, 0.9688, 1.0, 0.9375, 1.0, 0.9688, 0.9844, 0.9844, 0.9844, 0.9844, 0.9922, 0.9688, 0.9922, 0.9688, 0.9688, 0.9844, 0.9688, 0.9844, 0.9844, 0.9688, 0.9844, 0.9688, 0.9375, 0.9844, 0.9375, 0.9844, 0.9688, 0.9688, 0.9688, 0.9688, 0.875, 0.9844, 0.875, 0.9844, 0.9375, 0.9688, 0.9375, 0.9688, 0.75, 0.9844, 0.75, 0.9844, 0.875, 0.9688, 0.875, 0.9688, 0.5, 0.9844, 0.5, 0.9844, 0.75, 0.9688, 0.75, 0.9688, 0.9922, 0.9844, 0.9922, 0.9844, 1.0, 0.9688, 1.0, 0.9844, 0.9844, 0.9922, 0.9844, 0.9922, 0.9922, 0.9844, 0.9922, 0.9844, 0.9688, 0.9922, 0.9688, 0.9922, 0.9844, 0.9844, 0.9844, 0.9844, 0.9375, 0.9922, 0.9375, 0.9922, 0.9688, 0.9844, 0.9688, 0.9844, 0.875, 0.9922, 0.875, 0.9922, 0.9375, 0.9844, 0.9375, 0.9844, 0.75, 0.9922, 0.75, 0.9922, 0.875, 0.9844, 0.875, 0.9844, 0.5, 0.9922, 0.5, 0.9922, 0.75, 0.9844, 0.75, 0.9844, 0.9922, 0.9922, 0.9922, 0.9922, 1.0, 0.9844, 1.0, 0.5, 0.4922, 1.0, 0.4922, 1.0, 0.5, 0.5, 0.5, 0.5, 0.0, 1.0, 0.0, 1.0, 0.25, 0.5, 0.25, 0.5, 0.25, 1.0, 0.25, 1.0, 0.375, 0.5, 0.375, 0.5, 0.375, 1.0, 0.375, 1.0, 0.4375, 0.5, 0.4375, 0.5, 0.4375, 1.0, 0.4375, 1.0, 0.4688, 0.5, 0.4688, 0.5, 0.4688, 1.0, 0.4688, 1.0, 0.4844, 0.5, 0.4844, 0.5, 0.4844, 1.0, 0.4844, 1.0, 0.4922, 0.5, 0.4922, 0.0, 0.4922, 1.0, 0.4922, 1.0, 0.5, 0.0, 0.5, 0.0, 0.0, 1.0, 0.0, 1.0, 0.25, 0.0, 0.25, 0.0, 0.25, 1.0, 0.25, 1.0, 0.375, 0.0, 0.375, 0.0, 0.375, 1.0, 0.375, 1.0, 0.4375, 0.0, 0.4375, 0.0, 0.4375, 1.0, 0.4375, 1.0, 0.4688, 0.0, 0.4688, 0.0, 0.4688, 1.0, 0.4688, 1.0, 0.4844, 0.0, 0.4844, 0.0, 0.4844, 1.0, 0.4844, 1.0, 0.4922, 0.0, 0.4922, 0.0, 0.4844, 0.5, 0.4844, 0.5, 0.4922, 0.0, 0.4922, 0.0, 0.4688, 0.5, 0.4688, 0.5, 0.4844, 0.0, 0.4844, 0.0, 0.4375, 0.5, 0.4375, 0.5, 0.4688, 0.0, 0.4688, 0.0, 0.375, 0.5, 0.375, 0.5, 0.4375, 0.0, 0.4375, 0.0, 0.25, 0.5, 0.25, 0.5, 0.375, 0.0, 0.375, 0.0, 0.0, 0.5, 0.0, 0.5, 0.25, 0.0, 0.25, 0.0, 0.4922, 0.5, 0.4922, 0.5, 0.5, 0.0, 0.5])
me_plane.materials.append(mat_paintedsteel_hotspot_yellow)
me_plane.update()
me_cylinder = bpy.data.meshes.new('Cylinder')
me_cylinder.from_pydata([(-2.025e-10, 0.2383, 0.0), (-9.496e-11, 0.2272, 1.4), (0.0912, 0.2202, 0.0), (0.08694, 0.2099, 1.4), (0.1685, 0.1685, 0.0), (0.1606, 0.1606, 1.4), (0.2202, 0.0912, 0.0), (0.2099, 0.08694, 1.4), (0.2383, 1.034e-09, 0.0), (0.2272, 9.853e-10, 1.4), (0.2202, -0.0912, 0.0), (0.2099, -0.08694, 1.4), (0.1685, -0.1685, 0.0), (0.1606, -0.1606, 1.4), (0.0912, -0.2202, 0.0), (0.08694, -0.2099, 1.4), (-2.025e-10, -0.2383, 0.0), (-9.496e-11, -0.2272, 1.4), (-0.0912, -0.2202, 0.0), (-0.08694, -0.2099, 1.4), (-0.1685, -0.1685, 0.0), (-0.1606, -0.1606, 1.4), (-0.2202, -0.0912, 0.0), (-0.2099, -0.08694, 1.4), (-0.2383, 1.034e-09, 0.0), (-0.2272, 9.853e-10, 1.4), (-0.2202, 0.0912, 0.0), (-0.2099, 0.08694, 1.4), (-0.1685, 0.1685, 0.0), (-0.1606, 0.1606, 1.4), (-0.0912, 0.2202, 0.0), (-0.08694, 0.2099, 1.4), (-2.025e-10, 0.2383, 0.3667), (0.0912, 0.2202, 0.3667), (0.1685, 0.1685, 0.3667), (0.2202, 0.0912, 0.3667), (0.2383, 1.034e-09, 0.3667), (0.2202, -0.0912, 0.3667), (0.1685, -0.1685, 0.3667), (0.0912, -0.2202, 0.3667), (-2.025e-10, -0.2383, 0.3667), (-0.0912, -0.2202, 0.3667), (-0.1685, -0.1685, 0.3667), (-0.2202, -0.0912, 0.3667), (-0.2383, 1.034e-09, 0.3667), (-0.2202, 0.0912, 0.3667), (-0.1685, 0.1685, 0.3667), (-0.0912, 0.2202, 0.3667), (0.0, 0.2173, 0.3832), (0.08317, 0.2008, 0.3832), (0.1537, 0.1537, 0.3832), (0.2008, 0.08317, 0.3832), (0.2173, 9.426e-10, 0.3832), (0.2008, -0.08317, 0.3832), (0.1537, -0.1537, 0.3832), (0.08317, -0.2008, 0.3832), (0.0, -0.2173, 0.3832), (-0.08317, -0.2008, 0.3832), (-0.1537, -0.1537, 0.3832), (-0.2008, -0.08317, 0.3832), (-0.2173, 9.426e-10, 0.3832), (-0.2008, 0.08317, 0.3832), (-0.1537, 0.1537, 0.3832), (-0.08317, 0.2008, 0.3832), (0.08694, 0.2099, 1.422), (-9.496e-11, 0.2272, 1.422), (0.1606, 0.1606, 1.422), (0.2099, 0.08694, 1.422), (0.2272, 9.853e-10, 1.422), (0.2099, -0.08694, 1.422), (0.1606, -0.1606, 1.422), (0.08694, -0.2099, 1.422), (-9.496e-11, -0.2272, 1.422), (-0.08694, -0.2099, 1.422), (-0.1606, -0.1606, 1.422), (-0.2099, -0.08694, 1.422), (-0.2272, 9.853e-10, 1.422), (-0.2099, 0.08694, 1.422), (-0.1606, 0.1606, 1.422), (-0.08694, 0.2099, 1.422), (0.09238, 0.223, 1.457), (1.538e-09, 0.2414, 1.457), (0.1707, 0.1707, 1.457), (0.223, 0.09238, 1.457), (0.2414, 1.047e-09, 1.457), (0.223, -0.09238, 1.457), (0.1707, -0.1707, 1.457), (0.09238, -0.223, 1.457), (1.538e-09, -0.2414, 1.457), (-0.09238, -0.223, 1.457), (-0.1707, -0.1707, 1.457), (-0.223, -0.09238, 1.457), (-0.2414, 1.047e-09, 1.457), (-0.223, 0.09238, 1.457), (-0.1707, 0.1707, 1.457), (-0.09238, 0.223, 1.457), (0.09238, 0.223, 1.47), (-1.617e-09, 0.2414, 1.47), (0.1707, 0.1707, 1.47), (0.223, 0.09238, 1.47), (0.2414, 1.047e-09, 1.47), (0.223, -0.09238, 1.47), (0.1707, -0.1707, 1.47), (0.09238, -0.223, 1.47), (-1.617e-09, -0.2414, 1.47), (-0.09238, -0.223, 1.47), (-0.1707, -0.1707, 1.47), (-0.223, -0.09238, 1.47), (-0.2414, 1.047e-09, 1.47), (-0.223, 0.09238, 1.47), (-0.1707, 0.1707, 1.47), (-0.09238, 0.223, 1.47), (0.09816, 0.237, 1.472), (-1.456e-09, 0.2565, 1.472), (0.1814, 0.1814, 1.472), (0.237, 0.09816, 1.472), (0.2565, 9.96e-10, 1.472), (0.237, -0.09816, 1.472), (0.1814, -0.1814, 1.472), (0.09816, -0.237, 1.472), (-1.456e-09, -0.2565, 1.472), (-0.09816, -0.237, 1.472), (-0.1814, -0.1814, 1.472), (-0.237, -0.09816, 1.472), (-0.2565, 9.96e-10, 1.472), (-0.237, 0.09816, 1.472), (-0.1814, 0.1814, 1.472), (-0.09816, 0.237, 1.472), (0.1027, 0.248, 1.512), (2.843e-08, 0.2685, 1.512), (0.1898, 0.1898, 1.512), (0.248, 0.1027, 1.512), (0.2685, 1.13e-09, 1.512), (0.248, -0.1027, 1.512), (0.1898, -0.1898, 1.512), (0.1027, -0.248, 1.512), (2.843e-08, -0.2685, 1.512), (-0.1027, -0.248, 1.512), (-0.1898, -0.1898, 1.512), (-0.248, -0.1027, 1.512), (-0.2685, 1.13e-09, 1.512), (-0.248, 0.1027, 1.512), (-0.1898, 0.1898, 1.512), (-0.1027, 0.248, 1.512), (0.1047, 0.2527, 1.525), (2.849e-08, 0.2735, 1.525), (0.1934, 0.1934, 1.525), (0.2527, 0.1047, 1.525), (0.2735, 1.116e-09, 1.525), (0.2527, -0.1047, 1.525), (0.1934, -0.1934, 1.525), (0.1047, -0.2527, 1.525), (2.849e-08, -0.2735, 1.525), (-0.1047, -0.2527, 1.525), (-0.1934, -0.1934, 1.525), (-0.2527, -0.1047, 1.525), (-0.2735, 1.116e-09, 1.525), (-0.2527, 0.1047, 1.525), (-0.1934, 0.1934, 1.525), (-0.1047, 0.2527, 1.525), (0.08481, 0.2048, 1.561), (2.584e-08, 0.2216, 1.561), (0.1567, 0.1567, 1.561), (0.2048, 0.08481, 1.561), (0.2216, 9.661e-10, 1.561), (0.2048, -0.08481, 1.561), (0.1567, -0.1567, 1.561), (0.08481, -0.2048, 1.561), (2.584e-08, -0.2216, 1.561), (-0.08481, -0.2048, 1.561), (-0.1567, -0.1567, 1.561), (-0.2048, -0.08481, 1.561), (-0.2216, 9.661e-10, 1.561), (-0.2048, 0.08481, 1.561), (-0.1567, 0.1567, 1.561), (-0.08481, 0.2048, 1.561), (0.05994, 0.1447, 1.586), (2.653e-08, 0.1566, 1.586), (0.1108, 0.1108, 1.586), (0.1447, 0.05994, 1.586), (0.1566, 1.455e-09, 1.586), (0.1447, -0.05994, 1.586), (0.1108, -0.1108, 1.586), (0.05994, -0.1447, 1.586), (2.653e-08, -0.1566, 1.586), (-0.05994, -0.1447, 1.586), (-0.1108, -0.1108, 1.586), (-0.1447, -0.05994, 1.586), (-0.1566, 1.455e-09, 1.586), (-0.1447, 0.05994, 1.586), (-0.1108, 0.1108, 1.586), (-0.05994, 0.1447, 1.586), (0.03128, 0.07551, 1.601), (3.785e-08, 0.08173, 1.601), (0.05779, 0.05779, 1.601), (0.07551, 0.03128, 1.601), (0.08173, 2.953e-10, 1.601), (0.07551, -0.03128, 1.601), (0.05779, -0.05779, 1.601), (0.03128, -0.07551, 1.601), (3.785e-08, -0.08173, 1.601), (-0.03128, -0.07551, 1.601), (-0.05779, -0.05779, 1.601), (-0.07551, -0.03128, 1.601), (-0.08173, 2.953e-10, 1.601), (-0.07551, 0.03128, 1.601), (-0.05779, 0.05779, 1.601), (-0.03128, 0.07551, 1.601), (3.853e-08, -8.149e-10, 1.609), (0.0, 0.2173, 1.24), (0.08317, 0.2008, 1.24), (0.1537, 0.1537, 1.24), (0.2008, 0.08317, 1.24), (0.2173, 9.426e-10, 1.24), (0.2008, -0.08317, 1.24), (0.1245, -0.1433, 1.259), (0.08317, -0.2008, 1.24), (0.0, -0.2173, 1.24), (-0.08317, -0.2008, 1.24), (-0.1245, -0.1433, 1.259), (-0.2008, -0.08317, 1.24), (-0.2173, 9.426e-10, 1.24), (-0.2008, 0.08317, 1.24), (-0.1537, 0.1537, 1.24), (-0.08317, 0.2008, 1.24), (0.0, 0.2173, 1.328), (0.08317, 0.2008, 1.328), (0.1537, 0.1537, 1.328), (0.2008, 0.08317, 1.328), (0.2173, 9.426e-10, 1.328), (0.2008, -0.08317, 1.328), (0.1537, -0.1537, 1.328), (0.08317, -0.2008, 1.328), (0.0, -0.2173, 1.328), (-0.08317, -0.2008, 1.328), (-0.1537, -0.1537, 1.328), (-0.2008, -0.08317, 1.328), (-0.2173, 9.426e-10, 1.328), (-0.2008, 0.08317, 1.328), (-0.1537, 0.1537, 1.328), (-0.08317, 0.2008, 1.328), (0.0, 0.2173, 1.394), (0.08317, 0.2008, 1.394), (0.1537, 0.1537, 1.394), (0.2008, 0.08317, 1.394), (0.2173, 9.426e-10, 1.394), (0.2008, -0.08317, 1.394), (0.1537, -0.1537, 1.394), (0.08317, -0.2008, 1.394), (0.0, -0.2173, 1.394), (-0.08317, -0.2008, 1.394), (-0.1537, -0.1537, 1.394), (-0.2008, -0.08317, 1.394), (-0.2173, 9.426e-10, 1.394), (-0.2008, 0.08317, 1.394), (-0.1537, 0.1537, 1.394), (-0.08317, 0.2008, 1.394), (-0.1541, 0.1541, 1.428), (-0.08341, 0.2014, 1.428), (0.08341, -0.2014, 1.428), (-9.11e-11, -0.2179, 1.428), (-9.11e-11, 0.2179, 1.428), (0.08341, 0.2014, 1.428), (-0.08341, -0.2014, 1.428), (0.1541, 0.1541, 1.428), (-0.1541, -0.1541, 1.428), (0.2014, 0.08341, 1.428), (-0.2014, -0.08341, 1.428), (0.2179, 9.453e-10, 1.428), (-0.2179, 9.453e-10, 1.428), (0.2014, -0.08341, 1.428), (-0.2014, 0.08341, 1.428), (0.1541, -0.1541, 1.428), (-0.1569, 0.1569, 1.439), (0.0849, -0.205, 1.439), (6.99e-10, 0.2219, 1.439), (-0.0849, 0.205, 1.439), (6.99e-10, -0.2219, 1.439), (0.0849, 0.205, 1.439), (-0.0849, -0.205, 1.439), (0.1569, 0.1569, 1.439), (-0.1569, -0.1569, 1.439), (0.205, 0.0849, 1.439), (-0.205, -0.0849, 1.439), (0.2219, 9.305e-10, 1.439), (-0.2219, 9.305e-10, 1.439), (0.205, -0.0849, 1.439), (-0.205, 0.0849, 1.439), (0.1569, -0.1569, 1.439), (-0.09862, -0.2381, 1.536), (-0.1822, -0.1822, 1.536), (0.1822, 0.1822, 1.536), (0.2381, 0.09862, 1.536), (-0.2381, -0.09862, 1.536), (0.2577, 1.07e-09, 1.536), (-0.2577, 1.07e-09, 1.536), (0.2381, -0.09862, 1.536), (-0.2381, 0.09862, 1.536), (0.1822, -0.1822, 1.536), (-0.1822, 0.1822, 1.536), (0.09862, -0.2381, 1.536), (-0.09862, 0.2381, 1.536), (2.768e-08, -0.2577, 1.536), (2.768e-08, 0.2577, 1.536), (0.09862, 0.2381, 1.536), (0.08317, 0.2008, 1.312), (0.1537, 0.1537, 1.312), (0.2008, 0.08317, 1.312), (0.2173, 9.426e-10, 1.312), (0.2008, -0.08317, 1.312), (0.1245, -0.1433, 1.294), (-2.538e-10, -0.2443, 1.328), (-0.1537, -0.1807, 1.328), (-0.08317, -0.2278, 1.328), (-0.1245, -0.1433, 1.294), (-0.2008, -0.08317, 1.312), (-0.2173, 9.426e-10, 1.312), (-0.2008, 0.08317, 1.312), (-0.1537, 0.1537, 1.312), (-0.08317, 0.2008, 1.312), (0.0, 0.2173, 1.312), (0.08317, 0.2008, 1.006), (0.1537, 0.1537, 1.006), (0.2008, 0.08317, 1.006), (0.2173, 9.426e-10, 1.006), (0.2008, -0.08317, 1.006), (0.1537, -0.1537, 1.006), (0.08317, -0.2008, 1.006), (0.0, -0.2173, 1.006), (-0.08317, -0.2008, 1.006), (-0.1537, -0.1537, 1.006), (-0.2008, -0.08317, 1.006), (-0.2173, 9.426e-10, 1.006), (-0.2008, 0.08317, 1.006), (-0.1537, 0.1537, 1.006), (-0.08317, 0.2008, 1.006), (0.0, 0.2173, 1.006), (0.0, 0.2173, 1.213), (0.08317, 0.2008, 1.213), (0.1537, 0.1537, 1.213), (0.2008, 0.08317, 1.213), (0.2173, 9.426e-10, 1.213), (0.2008, -0.08317, 1.213), (0.1537, -0.1537, 1.213), (0.08317, -0.2008, 1.213), (0.0, -0.2173, 1.213), (-0.08317, -0.2008, 1.213), (-0.1537, -0.1537, 1.213), (-0.2008, -0.08317, 1.213), (-0.2173, 9.426e-10, 1.213), (-0.2008, 0.08317, 1.213), (-0.1537, 0.1537, 1.213), (-0.08317, 0.2008, 1.213), (0.07169, -0.2158, 1.202), (0.07169, -0.2158, 1.018), (0.0, -0.23, 1.213), (0.0, -0.23, 1.006), (-0.07169, -0.2158, 1.202), (-0.07169, -0.2158, 1.018), (0.08317, -0.2135, 1.213), (0.08317, -0.2135, 1.006), (-0.08317, -0.2135, 1.213), (-0.08317, -0.2135, 1.006), (0.0, -0.23, 1.018), (0.0, -0.23, 1.202), (0.0, -0.2216, 1.202), (0.0, -0.2216, 1.018), (0.07004, -0.2075, 1.202), (0.07004, -0.2075, 1.018), (-0.07004, -0.2075, 1.202), (-0.07004, -0.2075, 1.018), (0.1537, -0.1537, 1.312), (0.1537, -0.1537, 1.24), (-0.1537, -0.1537, 1.312), (-0.1537, -0.1537, 1.24), (-0.07366, -0.1778, 1.259), (0.0, -0.1925, 1.259), (0.07366, -0.1778, 1.259), (0.07366, -0.1778, 1.294), (0.0, -0.1925, 1.294), (-0.07366, -0.1778, 1.294), (0.1537, -0.1699, 1.312), (0.1537, -0.1699, 1.24), (-0.1537, -0.1699, 1.312), (-0.1537, -0.1699, 1.24), (-0.08317, -0.217, 1.24), (-7.727e-11, -0.2336, 1.24), (0.08317, -0.217, 1.24), (0.08317, -0.217, 1.312), (-7.727e-11, -0.2336, 1.312), (-0.08317, -0.217, 1.312), (0.1383, -0.1802, 1.294), (0.1383, -0.1802, 1.259), (-0.1383, -0.1802, 1.294), (-0.1383, -0.1802, 1.259), (-0.08317, -0.217, 1.259), (-7.727e-11, -0.2336, 1.259), (0.08317, -0.217, 1.259), (0.08317, -0.217, 1.294), (-7.727e-11, -0.2336, 1.294), (-0.08317, -0.217, 1.294), (0.08317, -0.2278, 1.328), (0.1537, -0.1807, 1.328), (0.1537, -0.1807, 1.312), (0.08317, -0.2278, 1.312), (-2.538e-10, -0.2443, 1.312), (-0.08317, -0.2278, 1.312), (-0.1537, -0.1807, 1.312), (0.1873, -0.109, 0.4025), (0.1724, -0.1313, 0.4025), (-0.1724, -0.1313, 0.4025), (-0.1873, -0.109, 0.4025), (0.1873, -0.109, 0.4298), (0.1724, -0.1313, 0.4298), (-0.1724, -0.1313, 0.4298), (-0.1873, -0.109, 0.4298), (0.1873, -0.109, 1.337), (0.1724, -0.1313, 1.337), (-0.1724, -0.1313, 1.339), (-0.1873, -0.109, 1.339), (0.1873, -0.109, 1.364), (0.1724, -0.1313, 1.364), (-0.1724, -0.1313, 1.366), (-0.1873, -0.109, 1.366), (-0.1632, -0.1415, 0.4873), (-0.202, -0.08356, 0.4873), (-0.1632, -0.1415, 0.6077), (-0.202, -0.08356, 0.6077), (-0.1632, -0.1415, 1.126), (-0.202, -0.08356, 1.126), (-0.1632, -0.1415, 1.246), (-0.202, -0.08356, 1.246)], [], [(241, 1, 3, 242), (242, 3, 5, 243), (243, 5, 7, 244), (244, 7, 9, 245), (245, 9, 11, 246), (246, 11, 13, 247), (247, 13, 15, 248), (248, 15, 17, 249), (249, 17, 19, 250), (250, 19, 21, 251), (251, 21, 23, 252), (252, 23, 25, 253), (253, 25, 27, 254), (254, 27, 29, 255), (7, 5, 66, 67), (255, 29, 31, 256), (256, 31, 1, 241), (0, 2, 4, 6, 8, 10, 12, 14, 16, 18, 20, 22, 24, 26, 28, 30), (30, 47, 32, 0), (28, 46, 47, 30), (26, 45, 46, 28), (24, 44, 45, 26), (22, 43, 44, 24), (20, 42, 43, 22), (18, 41, 42, 20), (16, 40, 41, 18), (14, 39, 40, 16), (12, 38, 39, 14), (10, 37, 38, 12), (8, 36, 37, 10), (6, 35, 36, 8), (4, 34, 35, 6), (2, 33, 34, 4), (0, 32, 33, 2), (47, 63, 48, 32), (46, 62, 63, 47), (45, 61, 62, 46), (44, 60, 61, 45), (43, 59, 60, 44), (42, 58, 59, 43), (41, 57, 58, 42), (40, 56, 57, 41), (39, 55, 56, 40), (38, 54, 55, 39), (37, 53, 54, 38), (36, 52, 53, 37), (35, 51, 52, 36), (34, 50, 51, 35), (33, 49, 50, 34), (32, 48, 49, 33), (276, 273, 94, 95), (17, 15, 71, 72), (3, 1, 65, 64), (27, 25, 76, 77), (13, 11, 69, 70), (23, 21, 74, 75), (1, 31, 79, 65), (9, 7, 67, 68), (19, 17, 72, 73), (29, 27, 77, 78), (5, 3, 64, 66), (15, 13, 70, 71), (25, 23, 75, 76), (11, 9, 68, 69), (21, 19, 73, 74), (31, 29, 78, 79), (85, 84, 100, 101), (277, 274, 87, 88), (278, 275, 81, 80), (275, 276, 95, 81), (279, 277, 88, 89), (280, 278, 80, 82), (281, 279, 89, 90), (282, 280, 82, 83), (283, 281, 90, 91), (284, 282, 83, 84), (285, 283, 91, 92), (286, 284, 84, 85), (287, 285, 92, 93), (288, 286, 85, 86), (273, 287, 93, 94), (274, 288, 86, 87), (106, 105, 121, 122), (93, 92, 108, 109), (86, 85, 101, 102), (94, 93, 109, 110), (87, 86, 102, 103), (95, 94, 110, 111), (88, 87, 103, 104), (80, 81, 97, 96), (81, 95, 111, 97), (89, 88, 104, 105), (82, 80, 96, 98), (90, 89, 105, 106), (83, 82, 98, 99), (91, 90, 106, 107), (84, 83, 99, 100), (92, 91, 107, 108), (127, 126, 142, 143), (99, 98, 114, 115), (107, 106, 122, 123), (100, 99, 115, 116), (108, 107, 123, 124), (101, 100, 116, 117), (109, 108, 124, 125), (102, 101, 117, 118), (110, 109, 125, 126), (103, 102, 118, 119), (111, 110, 126, 127), (104, 103, 119, 120), (96, 97, 113, 112), (97, 111, 127, 113), (105, 104, 120, 121), (98, 96, 112, 114), (133, 132, 148, 149), (120, 119, 135, 136), (112, 113, 129, 128), (113, 127, 143, 129), (121, 120, 136, 137), (114, 112, 128, 130), (122, 121, 137, 138), (115, 114, 130, 131), (123, 122, 138, 139), (116, 115, 131, 132), (124, 123, 139, 140), (117, 116, 132, 133), (125, 124, 140, 141), (118, 117, 133, 134), (126, 125, 141, 142), (119, 118, 134, 135), (290, 289, 169, 170), (141, 140, 156, 157), (134, 133, 149, 150), (142, 141, 157, 158), (135, 134, 150, 151), (143, 142, 158, 159), (136, 135, 151, 152), (128, 129, 145, 144), (129, 143, 159, 145), (137, 136, 152, 153), (130, 128, 144, 146), (138, 137, 153, 154), (131, 130, 146, 147), (139, 138, 154, 155), (132, 131, 147, 148), (140, 139, 155, 156), (175, 174, 190, 191), (292, 291, 162, 163), (293, 290, 170, 171), (294, 292, 163, 164), (295, 293, 171, 172), (296, 294, 164, 165), (297, 295, 172, 173), (298, 296, 165, 166), (299, 297, 173, 174), (300, 298, 166, 167), (301, 299, 174, 175), (302, 300, 167, 168), (304, 303, 161, 160), (303, 301, 175, 161), (289, 302, 168, 169), (291, 304, 160, 162), (189, 188, 204, 205), (168, 167, 183, 184), (160, 161, 177, 176), (161, 175, 191, 177), (169, 168, 184, 185), (162, 160, 176, 178), (170, 169, 185, 186), (163, 162, 178, 179), (171, 170, 186, 187), (164, 163, 179, 180), (172, 171, 187, 188), (165, 164, 180, 181), (173, 172, 188, 189), (166, 165, 181, 182), (174, 173, 189, 190), (167, 166, 182, 183), (195, 194, 208), (182, 181, 197, 198), (190, 189, 205, 206), (183, 182, 198, 199), (191, 190, 206, 207), (184, 183, 199, 200), (176, 177, 193, 192), (177, 191, 207, 193), (185, 184, 200, 201), (178, 176, 192, 194), (186, 185, 201, 202), (179, 178, 194, 195), (187, 186, 202, 203), (180, 179, 195, 196), (188, 187, 203, 204), (181, 180, 196, 197), (203, 202, 208), (196, 195, 208), (204, 203, 208), (197, 196, 208), (205, 204, 208), (198, 197, 208), (206, 205, 208), (199, 198, 208), (207, 206, 208), (200, 199, 208), (192, 193, 208), (193, 207, 208), (201, 200, 208), (194, 192, 208), (202, 201, 208), (352, 224, 209, 337), (351, 223, 224, 352), (350, 222, 223, 351), (349, 221, 222, 350), (348, 220, 221, 349), (347, 374, 220, 348), (346, 218, 374, 347), (345, 217, 218, 346), (344, 216, 217, 345), (343, 372, 216, 344), (342, 214, 372, 343), (341, 213, 214, 342), (340, 212, 213, 341), (339, 211, 212, 340), (338, 210, 211, 339), (337, 209, 210, 338), (319, 240, 225, 320), (318, 239, 240, 319), (317, 238, 239, 318), (316, 237, 238, 317), (315, 236, 237, 316), (373, 235, 236, 315), (375, 219, 394, 395), (314, 380, 400, 393), (374, 218, 385, 384), (219, 314, 393, 394), (309, 230, 231, 371), (308, 229, 230, 309), (307, 228, 229, 308), (306, 227, 228, 307), (305, 226, 227, 306), (320, 225, 226, 305), (240, 256, 241, 225), (239, 255, 256, 240), (238, 254, 255, 239), (237, 253, 254, 238), (236, 252, 253, 237), (235, 251, 252, 236), (234, 250, 251, 235), (233, 249, 250, 234), (232, 248, 249, 233), (231, 247, 248, 232), (230, 246, 247, 231), (229, 245, 246, 230), (228, 244, 245, 229), (227, 243, 244, 228), (226, 242, 243, 227), (225, 241, 242, 226), (71, 70, 272, 259), (78, 77, 271, 257), (70, 69, 270, 272), (77, 76, 269, 271), (69, 68, 268, 270), (76, 75, 267, 269), (68, 67, 266, 268), (75, 74, 265, 267), (67, 66, 264, 266), (74, 73, 263, 265), (66, 64, 262, 264), (73, 72, 260, 263), (65, 79, 258, 261), (64, 65, 261, 262), (72, 71, 259, 260), (79, 78, 257, 258), (259, 272, 288, 274), (257, 271, 287, 273), (272, 270, 286, 288), (271, 269, 285, 287), (270, 268, 284, 286), (269, 267, 283, 285), (268, 266, 282, 284), (267, 265, 281, 283), (266, 264, 280, 282), (265, 263, 279, 281), (264, 262, 278, 280), (263, 260, 277, 279), (261, 258, 276, 275), (262, 261, 275, 278), (260, 259, 274, 277), (258, 257, 273, 276), (146, 144, 304, 291), (153, 152, 302, 289), (145, 159, 301, 303), (144, 145, 303, 304), (152, 151, 300, 302), (159, 158, 299, 301), (151, 150, 298, 300), (158, 157, 297, 299), (150, 149, 296, 298), (157, 156, 295, 297), (149, 148, 294, 296), (156, 155, 293, 295), (148, 147, 292, 294), (155, 154, 290, 293), (147, 146, 291, 292), (154, 153, 289, 290), (209, 320, 305, 210), (210, 305, 306, 211), (211, 306, 307, 212), (212, 307, 308, 213), (213, 308, 309, 214), (214, 309, 371, 372), (215, 310, 378, 377), (377, 378, 379, 376), (376, 379, 380, 375), (375, 380, 314, 219), (374, 373, 315, 220), (220, 315, 316, 221), (221, 316, 317, 222), (222, 317, 318, 223), (223, 318, 319, 224), (224, 319, 320, 209), (48, 336, 321, 49), (49, 321, 322, 50), (50, 322, 323, 51), (51, 323, 324, 52), (52, 324, 325, 53), (53, 325, 326, 54), (54, 326, 327, 55), (55, 327, 328, 56), (56, 328, 329, 57), (57, 329, 330, 58), (58, 330, 331, 59), (59, 331, 332, 60), (60, 332, 333, 61), (61, 333, 334, 62), (62, 334, 335, 63), (63, 335, 336, 48), (336, 337, 338, 321), (321, 338, 339, 322), (322, 339, 340, 323), (323, 340, 341, 324), (324, 341, 342, 325), (325, 342, 343, 326), (326, 343, 344, 327), (328, 327, 360, 356), (345, 346, 361, 355), (329, 346, 347, 330), (330, 347, 348, 331), (331, 348, 349, 332), (332, 349, 350, 333), (333, 350, 351, 334), (334, 351, 352, 335), (335, 352, 337, 336), (358, 363, 366, 370), (364, 357, 369, 365), (346, 329, 362, 361), (327, 344, 359, 360), (329, 328, 356, 362), (344, 345, 355, 359), (353, 354, 360, 359), (358, 357, 361, 362), (354, 363, 356, 360), (363, 358, 362, 356), (364, 353, 359, 355), (357, 364, 355, 361), (368, 367, 365, 366), (366, 365, 369, 370), (357, 358, 370, 369), (353, 364, 365, 367), (363, 354, 368, 366), (354, 353, 367, 368), (380, 379, 399, 400), (372, 371, 381, 382), (310, 215, 392, 391), (379, 378, 398, 399), (381, 231, 402, 403), (371, 231, 381), (378, 310, 391, 398), (232, 401, 402, 231), (215, 377, 397, 392), (233, 311, 401, 232), (234, 313, 311, 233), (389, 388, 404, 405), (388, 381, 403, 404), (391, 392, 382, 381), (394, 393, 383, 384), (395, 394, 384, 385), (396, 395, 385, 386), (397, 396, 386, 387), (392, 397, 387, 382), (398, 391, 381, 388), (399, 398, 388, 389), (400, 399, 389, 390), (393, 400, 390, 383), (218, 217, 386, 385), (376, 375, 395, 396), (217, 216, 387, 386), (377, 376, 396, 397), (373, 374, 384, 383), (216, 372, 382, 387), (406, 313, 312, 407), (405, 311, 313, 406), (404, 401, 311, 405), (403, 402, 401, 404), (235, 383, 407, 312), (390, 389, 405, 406), (383, 390, 406, 407), (234, 235, 312, 313), (383, 235, 373), (408, 412, 413, 409), (410, 414, 415, 411), (416, 420, 421, 417), (418, 422, 423, 419), (424, 426, 427, 425), (428, 430, 431, 429)])
me_cylinder.polygons.foreach_set('use_smooth', [True] * 415)
me_cylinder.polygons.foreach_set('material_index', [0, 0, 0, 0, 0, 0, 0, 0, 0, 0, 0, 0, 0, 0, 0, 0, 0, 1, 1, 1, 1, 1, 1, 1, 1, 1, 1, 1, 1, 1, 1, 1, 1, 1, 1, 1, 1, 1, 1, 1, 1, 1, 1, 1, 1, 1, 1, 1, 1, 1, 0, 0, 0, 0, 0, 0, 0, 0, 0, 0, 0, 0, 0, 0, 0, 0, 0, 0, 0, 0, 0, 0, 0, 0, 0, 0, 0, 0, 0, 0, 0, 0, 0, 0, 0, 0, 0, 0, 0, 0, 0, 0, 0, 0, 0, 0, 0, 0, 0, 0, 0, 0, 0, 0, 0, 0, 0, 0, 0, 0, 0, 0, 0, 0, 0, 0, 0, 0, 0, 0, 0, 0, 0, 0, 0, 0, 0, 0, 0, 0, 0, 0, 0, 0, 0, 0, 0, 0, 0, 0, 0, 0, 0, 0, 0, 0, 0, 0, 0, 0, 0, 0, 0, 0, 0, 0, 0, 0, 0, 0, 0, 0, 0, 0, 0, 0, 0, 0, 0, 0, 0, 0, 0, 0, 0, 0, 0, 0, 0, 0, 0, 0, 0, 0, 0, 0, 0, 0, 0, 0, 0, 0, 0, 0, 0, 0, 0, 0, 0, 0, 0, 0, 0, 0, 0, 0, 0, 0, 0, 0, 0, 0, 0, 0, 0, 0, 0, 0, 0, 0, 0, 0, 0, 0, 0, 0, 0, 0, 0, 0, 0, 0, 0, 0, 0, 0, 0, 0, 0, 0, 0, 0, 0, 0, 0, 0, 0, 0, 0, 0, 0, 0, 0, 0, 0, 0, 0, 0, 0, 0, 0, 0, 0, 0, 0, 0, 0, 0, 0, 0, 0, 0, 0, 0, 0, 0, 0, 0, 0, 0, 0, 0, 0, 0, 0, 0, 0, 0, 0, 0, 0, 0, 0, 0, 0, 0, 0, 0, 0, 0, 0, 0, 0, 0, 0, 0, 0, 0, 0, 0, 0, 0, 0, 0, 0, 0, 0, 0, 0, 0, 0, 0, 0, 0, 0, 0, 0, 0, 0, 0, 0, 0, 0, 0, 0, 0, 0, 0, 0, 0, 0, 0, 0, 0, 0, 0, 0, 0, 0, 0, 0, 0, 0, 0, 0, 0, 0, 0, 0, 0, 0, 0, 0, 0, 0, 0, 0, 0, 0, 0, 0, 0, 0, 0, 0, 0, 0, 0, 0, 0, 0, 0, 0, 0, 0, 0, 0, 0, 0, 0, 0, 0, 0, 0, 0, 0, 0, 0, 0, 0, 0, 0, 0, 0, 0, 0, 0, 0, 0, 2, 2, 2, 2, 2, 2])
_uv = me_cylinder.uv_layers.new(name='UVMap')
_uv.uv.foreach_set('vector', [0.0, 0.4922, 0.0, 0.4844, 0.0625, 0.4844, 0.0625, 0.4922, 0.0625, 0.4922, 0.0625, 0.4844, 0.125, 0.4844, 0.125, 0.4922, 0.125, 0.4922, 0.125, 0.4844, 0.1875, 0.4844, 0.1875, 0.4922, 0.1875, 0.4922, 0.1875, 0.4844, 0.25, 0.4844, 0.25, 0.4922, 0.25, 0.4922, 0.25, 0.4844, 0.3125, 0.4844, 0.3125, 0.4922, 0.3125, 0.4922, 0.3125, 0.4844, 0.375, 0.4844, 0.375, 0.4922, 0.375, 0.4922, 0.375, 0.4844, 0.4375, 0.4844, 0.4375, 0.4922, 0.4375, 0.4922, 0.4375, 0.4844, 0.5, 0.4844, 0.5, 0.4922, 0.5, 0.4922, 0.5, 0.4844, 0.5625, 0.4844, 0.5625, 0.4922, 0.5625, 0.4922, 0.5625, 0.4844, 0.625, 0.4844, 0.625, 0.4922, 0.625, 0.4922, 0.625, 0.4844, 0.6875, 0.4844, 0.6875, 0.4922, 0.6875, 0.4922, 0.6875, 0.4844, 0.75, 0.4844, 0.75, 0.4922, 0.75, 0.4922, 0.75, 0.4844, 0.8125, 0.4844, 0.8125, 0.4922, 0.8125, 0.4922, 0.8125, 0.4844, 0.875, 0.4844, 0.875, 0.4922, 0.4062, 0.5, 0.4375, 0.5, 0.4375, 0.4922, 0.4062, 0.4922, 0.875, 0.4922, 0.875, 0.4844, 0.9375, 0.4844, 0.9375, 0.4922, 0.9375, 0.4922, 0.9375, 0.4844, 1.0, 0.4844, 1.0, 0.4922, 0.375, 0.8001, 0.3655, 0.7771, 0.3479, 0.7595, 0.3249, 0.75, 0.3001, 0.75, 0.2771, 0.7595, 0.2595, 0.7771, 0.25, 0.8001, 0.25, 0.8249, 0.2595, 0.8479, 0.2771, 0.8655, 0.3001, 0.875, 0.3249, 0.875, 0.3479, 0.8655, 0.3655, 0.8479, 0.375, 0.8249, 0.5156, 0.9375, 0.5156, 0.875, 0.5, 0.875, 0.5, 0.9375, 0.5312, 0.9375, 0.5312, 0.875, 0.5156, 0.875, 0.5156, 0.9375, 0.5469, 0.9375, 0.5469, 0.875, 0.5312, 0.875, 0.5312, 0.9375, 0.5625, 0.9375, 0.5625, 0.875, 0.5469, 0.875, 0.5469, 0.9375, 0.5781, 0.9375, 0.5781, 0.875, 0.5625, 0.875, 0.5625, 0.9375, 0.5938, 0.9375, 0.5938, 0.875, 0.5781, 0.875, 0.5781, 0.9375, 0.6094, 0.9375, 0.6094, 0.875, 0.5938, 0.875, 0.5938, 0.9375, 0.625, 0.9375, 0.625, 0.875, 0.6094, 0.875, 0.6094, 0.9375, 0.6406, 0.9375, 0.6406, 0.875, 0.625, 0.875, 0.625, 0.9375, 0.6562, 0.9375, 0.6562, 0.875, 0.6406, 0.875, 0.6406, 0.9375, 0.6719, 0.9375, 0.6719, 0.875, 0.6562, 0.875, 0.6562, 0.9375, 0.6875, 0.9375, 0.6875, 0.875, 0.6719, 0.875, 0.6719, 0.9375, 0.7031, 0.9375, 0.7031, 0.875, 0.6875, 0.875, 0.6875, 0.9375, 0.7188, 0.9375, 0.7188, 0.875, 0.7031, 0.875, 0.7031, 0.9375, 0.7344, 0.9375, 0.7344, 0.875, 0.7188, 0.875, 0.7188, 0.9375, 0.75, 0.9375, 0.75, 0.875, 0.7344, 0.875, 0.7344, 0.9375, 0.9687, 0.4922, 0.9687, 0.5, 1.0, 0.5, 1.0, 0.4922, 0.9375, 0.4922, 0.9375, 0.5, 0.9687, 0.5, 0.9687, 0.4922, 0.9062, 0.4922, 0.9062, 0.5, 0.9375, 0.5, 0.9375, 0.4922, 0.875, 0.4922, 0.875, 0.5, 0.9062, 0.5, 0.9062, 0.4922, 0.8437, 0.4922, 0.8437, 0.5, 0.875, 0.5, 0.875, 0.4922, 0.8125, 0.4922, 0.8125, 0.5, 0.8437, 0.5, 0.8437, 0.4922, 0.7812, 0.4922, 0.7812, 0.5, 0.8125, 0.5, 0.8125, 0.4922, 0.75, 0.4922, 0.75, 0.5, 0.7812, 0.5, 0.7812, 0.4922, 0.7187, 0.4922, 0.7187, 0.5, 0.75, 0.5, 0.75, 0.4922, 0.6875, 0.4922, 0.6875, 0.5, 0.7187, 0.5, 0.7187, 0.4922, 0.6562, 0.4922, 0.6562, 0.5, 0.6875, 0.5, 0.6875, 0.4922, 0.625, 0.4922, 0.625, 0.5, 0.6562, 0.5, 0.6562, 0.4922, 0.5937, 0.4922, 0.5937, 0.5, 0.625, 0.5, 0.625, 0.4922, 0.5625, 0.4922, 0.5625, 0.5, 0.5937, 0.5, 0.5937, 0.4922, 0.5312, 0.4922, 0.5312, 0.5, 0.5625, 0.5, 0.5625, 0.4922, 0.5, 0.4922, 0.5, 0.5, 0.5312, 0.5, 0.5312, 0.4922, 0.4946, 0.5156, 0.4946, 0.5312, 0.5, 0.5312, 0.5, 0.5156, 0.25, 0.5, 0.2812, 0.5, 0.2812, 0.4922, 0.25, 0.4922, 0.4688, 0.5, 0.5, 0.5, 0.5, 0.4922, 0.4688, 0.4922, 0.09375, 0.5, 0.125, 0.5, 0.125, 0.4922, 0.09375, 0.4922, 0.3125, 0.5, 0.3437, 0.5, 0.3437, 0.4922, 0.3125, 0.4922, 0.1562, 0.5, 0.1875, 0.5, 0.1875, 0.4922, 0.1562, 0.4922, 0.0, 0.5, 0.03125, 0.5, 0.03125, 0.4922, 0.0, 0.4922, 0.375, 0.5, 0.4062, 0.5, 0.4062, 0.4922, 0.375, 0.4922, 0.2187, 0.5, 0.25, 0.5, 0.25, 0.4922, 0.2187, 0.4922, 0.0625, 0.5, 0.09375, 0.5, 0.09375, 0.4922, 0.0625, 0.4922, 0.4375, 0.5, 0.4688, 0.5, 0.4688, 0.4922, 0.4375, 0.4922, 0.2812, 0.5, 0.3125, 0.5, 0.3125, 0.4922, 0.2812, 0.4922, 0.125, 0.5, 0.1562, 0.5, 0.1562, 0.4922, 0.125, 0.4922, 0.3437, 0.5, 0.375, 0.5, 0.375, 0.4922, 0.3437, 0.4922, 0.1875, 0.5, 0.2187, 0.5, 0.2187, 0.4922, 0.1875, 0.4922, 0.03125, 0.5, 0.0625, 0.5, 0.0625, 0.4922, 0.03125, 0.4922, 0.6875, 0.4844, 0.75, 0.4844, 0.75, 0.4922, 0.6875, 0.4922, 0.4946, 0.625, 0.4946, 0.6406, 0.5, 0.6406, 0.5, 0.625, 0.4946, 0.7344, 0.4946, 0.75, 0.5, 0.75, 0.5, 0.7344, 0.4946, 0.5, 0.4946, 0.5156, 0.5, 0.5156, 0.5, 0.5, 0.4946, 0.6094, 0.4946, 0.625, 0.5, 0.625, 0.5, 0.6094, 0.4946, 0.7188, 0.4946, 0.7344, 0.5, 0.7344, 0.5, 0.7188, 0.4946, 0.5938, 0.4946, 0.6094, 0.5, 0.6094, 0.5, 0.5938, 0.4946, 0.7031, 0.4946, 0.7188, 0.5, 0.7188, 0.5, 0.7031, 0.4946, 0.5781, 0.4946, 0.5938, 0.5, 0.5938, 0.5, 0.5781, 0.4946, 0.6875, 0.4946, 0.7031, 0.5, 0.7031, 0.5, 0.6875, 0.4946, 0.5625, 0.4946, 0.5781, 0.5, 0.5781, 0.5, 0.5625, 0.4946, 0.6719, 0.4946, 0.6875, 0.5, 0.6875, 0.5, 0.6719, 0.4946, 0.5469, 0.4946, 0.5625, 0.5, 0.5625, 0.5, 0.5469, 0.4946, 0.6562, 0.4946, 0.6719, 0.5, 0.6719, 0.5, 0.6562, 0.4946, 0.5312, 0.4946, 0.5469, 0.5, 0.5469, 0.5, 0.5312, 0.4946, 0.6406, 0.4946, 0.6562, 0.5, 0.6562, 0.5, 0.6406, 0.375, 0.5, 0.4375, 0.5, 0.4375, 0.4922, 0.375, 0.4922, 0.1875, 0.4844, 0.25, 0.4844, 0.25, 0.4922, 0.1875, 0.4922, 0.625, 0.4844, 0.6875, 0.4844, 0.6875, 0.4922, 0.625, 0.4922, 0.125, 0.4844, 0.1875, 0.4844, 0.1875, 0.4922, 0.125, 0.4922, 0.5625, 0.4844, 0.625, 0.4844, 0.625, 0.4922, 0.5625, 0.4922, 0.0625, 0.4844, 0.125, 0.4844, 0.125, 0.4922, 0.0625, 0.4922, 0.5, 0.4844, 0.5625, 0.4844, 0.5625, 0.4922, 0.5, 0.4922, 0.9375, 0.4844, 1.0, 0.4844, 1.0, 0.4922, 0.9375, 0.4922, 0.0, 0.4844, 0.0625, 0.4844, 0.0625, 0.4922, 0.0, 0.4922, 0.4375, 0.4844, 0.5, 0.4844, 0.5, 0.4922, 0.4375, 0.4922, 0.875, 0.4844, 0.9375, 0.4844, 0.9375, 0.4922, 0.875, 0.4922, 0.375, 0.4844, 0.4375, 0.4844, 0.4375, 0.4922, 0.375, 0.4922, 0.8125, 0.4844, 0.875, 0.4844, 0.875, 0.4922, 0.8125, 0.4922, 0.3125, 0.4844, 0.375, 0.4844, 0.375, 0.4922, 0.3125, 0.4922, 0.75, 0.4844, 0.8125, 0.4844, 0.8125, 0.4922, 0.75, 0.4922, 0.25, 0.4844, 0.3125, 0.4844, 0.3125, 0.4922, 0.25, 0.4922, 0.03125, 0.4844, 0.0625, 0.4844, 0.0625, 0.4726, 0.03125, 0.4726, 0.8125, 0.5, 0.875, 0.5, 0.875, 0.4922, 0.8125, 0.4922, 0.3125, 0.5, 0.375, 0.5, 0.375, 0.4922, 0.3125, 0.4922, 0.75, 0.5, 0.8125, 0.5, 0.8125, 0.4922, 0.75, 0.4922, 0.25, 0.5, 0.3125, 0.5, 0.3125, 0.4922, 0.25, 0.4922, 0.6875, 0.5, 0.75, 0.5, 0.75, 0.4922, 0.6875, 0.4922, 0.1875, 0.5, 0.25, 0.5, 0.25, 0.4922, 0.1875, 0.4922, 0.625, 0.5, 0.6875, 0.5, 0.6875, 0.4922, 0.625, 0.4922, 0.125, 0.5, 0.1875, 0.5, 0.1875, 0.4922, 0.125, 0.4922, 0.5625, 0.5, 0.625, 0.5, 0.625, 0.4922, 0.5625, 0.4922, 0.0625, 0.5, 0.125, 0.5, 0.125, 0.4922, 0.0625, 0.4922, 0.5, 0.5, 0.5625, 0.5, 0.5625, 0.4922, 0.5, 0.4922, 0.9375, 0.5, 1.0, 0.5, 1.0, 0.4922, 0.9375, 0.4922, 0.0, 0.5, 0.0625, 0.5, 0.0625, 0.4922, 0.0, 0.4922, 0.4375, 0.5, 0.5, 0.5, 0.5, 0.4922, 0.4375, 0.4922, 0.875, 0.5, 0.9375, 0.5, 0.9375, 0.4922, 0.875, 0.4922, 0.3438, 0.4726, 0.375, 0.4726, 0.375, 0.4688, 0.3438, 0.4688, 0.25, 0.4844, 0.2813, 0.4844, 0.2813, 0.4726, 0.25, 0.4726, 0.4688, 0.4844, 0.5, 0.4844, 0.5, 0.4726, 0.4688, 0.4726, 0.0, 0.4844, 0.03125, 0.4844, 0.03125, 0.4726, 0.0, 0.4726, 0.2188, 0.4844, 0.25, 0.4844, 0.25, 0.4726, 0.2188, 0.4726, 0.4375, 0.4844, 0.4688, 0.4844, 0.4688, 0.4726, 0.4375, 0.4726, 0.1875, 0.4844, 0.2188, 0.4844, 0.2188, 0.4726, 0.1875, 0.4726, 0.4063, 0.4844, 0.4375, 0.4844, 0.4375, 0.4726, 0.4063, 0.4726, 0.1562, 0.4844, 0.1875, 0.4844, 0.1875, 0.4726, 0.1562, 0.4726, 0.375, 0.4844, 0.4063, 0.4844, 0.4063, 0.4726, 0.375, 0.4726, 0.125, 0.4844, 0.1562, 0.4844, 0.1562, 0.4726, 0.125, 0.4726, 0.3438, 0.4844, 0.375, 0.4844, 0.375, 0.4726, 0.3438, 0.4726, 0.09375, 0.4844, 0.125, 0.4844, 0.125, 0.4726, 0.09375, 0.4726, 0.3125, 0.4844, 0.3438, 0.4844, 0.3438, 0.4726, 0.3125, 0.4726, 0.0625, 0.4844, 0.09375, 0.4844, 0.09375, 0.4726, 0.0625, 0.4726, 0.2813, 0.4844, 0.3125, 0.4844, 0.3125, 0.4726, 0.2813, 0.4726, 0.875, 0.8001, 0.8655, 0.7772, 0.8566, 0.7831, 0.8645, 0.8022, 0.09375, 0.4726, 0.125, 0.4726, 0.125, 0.4688, 0.09375, 0.4688, 0.3125, 0.4726, 0.3438, 0.4726, 0.3438, 0.4688, 0.3125, 0.4688, 0.0625, 0.4726, 0.09375, 0.4726, 0.09375, 0.4688, 0.0625, 0.4688, 0.2813, 0.4726, 0.3125, 0.4726, 0.3125, 0.4688, 0.2813, 0.4688, 0.03125, 0.4726, 0.0625, 0.4726, 0.0625, 0.4688, 0.03125, 0.4688, 0.25, 0.4726, 0.2813, 0.4726, 0.2813, 0.4688, 0.25, 0.4688, 0.4688, 0.4726, 0.5, 0.4726, 0.5, 0.4688, 0.4688, 0.4688, 0.0, 0.4726, 0.03125, 0.4726, 0.03125, 0.4688, 0.0, 0.4688, 0.2188, 0.4726, 0.25, 0.4726, 0.25, 0.4688, 0.2188, 0.4688, 0.4375, 0.4726, 0.4688, 0.4726, 0.4688, 0.4688, 0.4375, 0.4688, 0.1875, 0.4726, 0.2188, 0.4726, 0.2188, 0.4688, 0.1875, 0.4688, 0.4063, 0.4726, 0.4375, 0.4726, 0.4375, 0.4688, 0.4063, 0.4688, 0.1562, 0.4726, 0.1875, 0.4726, 0.1875, 0.4688, 0.1562, 0.4688, 0.375, 0.4726, 0.4063, 0.4726, 0.4063, 0.4688, 0.375, 0.4688, 0.125, 0.4726, 0.1562, 0.4726, 0.1562, 0.4688, 0.125, 0.4688, 0.8021, 0.8644, 0.8227, 0.8645, 0.8195, 0.8484, 0.8053, 0.8483, 0.75, 0.8, 0.75, 0.8249, 0.7606, 0.8228, 0.7605, 0.8021, 0.875, 0.825, 0.875, 0.8001, 0.8645, 0.8022, 0.8645, 0.8229, 0.7595, 0.777, 0.75, 0.8, 0.7605, 0.8021, 0.7685, 0.783, 0.8655, 0.848, 0.875, 0.825, 0.8645, 0.8229, 0.8566, 0.842, 0.7772, 0.7594, 0.7595, 0.777, 0.7685, 0.783, 0.7832, 0.7684, 0.8478, 0.8656, 0.8655, 0.848, 0.8566, 0.842, 0.8419, 0.8566, 0.8002, 0.75, 0.7772, 0.7594, 0.7832, 0.7684, 0.8023, 0.7605, 0.8248, 0.875, 0.8478, 0.8656, 0.8419, 0.8566, 0.8227, 0.8645, 0.825, 0.7501, 0.8002, 0.75, 0.8023, 0.7605, 0.8229, 0.7606, 0.8, 0.875, 0.8248, 0.875, 0.8227, 0.8645, 0.8021, 0.8644, 0.8479, 0.7596, 0.825, 0.7501, 0.8229, 0.7606, 0.842, 0.7685, 0.7596, 0.8478, 0.7771, 0.8654, 0.783, 0.8565, 0.7685, 0.8419, 0.7771, 0.8654, 0.8, 0.875, 0.8021, 0.8644, 0.783, 0.8565, 0.8655, 0.7772, 0.8479, 0.7596, 0.842, 0.7685, 0.8566, 0.7831, 0.75, 0.8249, 0.7596, 0.8478, 0.7685, 0.8419, 0.7606, 0.8228, 0.8327, 0.8429, 0.8428, 0.8329, 0.8281, 0.823, 0.8229, 0.8282, 0.842, 0.7685, 0.8229, 0.7606, 0.8197, 0.7767, 0.8328, 0.7822, 0.7685, 0.8419, 0.783, 0.8565, 0.7921, 0.8428, 0.7821, 0.8327, 0.783, 0.8565, 0.8021, 0.8644, 0.8053, 0.8483, 0.7921, 0.8428, 0.8566, 0.7831, 0.842, 0.7685, 0.8328, 0.7822, 0.8429, 0.7923, 0.7606, 0.8228, 0.7685, 0.8419, 0.7821, 0.8327, 0.7767, 0.8196, 0.8645, 0.8022, 0.8566, 0.7831, 0.8429, 0.7923, 0.8484, 0.8054, 0.7605, 0.8021, 0.7606, 0.8228, 0.7767, 0.8196, 0.7767, 0.8053, 0.8645, 0.8229, 0.8645, 0.8022, 0.8484, 0.8054, 0.8483, 0.8197, 0.7685, 0.783, 0.7605, 0.8021, 0.7767, 0.8053, 0.7822, 0.7921, 0.8566, 0.842, 0.8645, 0.8229, 0.8483, 0.8197, 0.8428, 0.8329, 0.7832, 0.7684, 0.7685, 0.783, 0.7822, 0.7921, 0.7923, 0.7821, 0.8419, 0.8566, 0.8566, 0.842, 0.8428, 0.8329, 0.8327, 0.8429, 0.8023, 0.7605, 0.7832, 0.7684, 0.7923, 0.7821, 0.8054, 0.7767, 0.8227, 0.8645, 0.8419, 0.8566, 0.8327, 0.8429, 0.8195, 0.8484, 0.8229, 0.7606, 0.8023, 0.7605, 0.8054, 0.7767, 0.8197, 0.7767, 0.7941, 0.8088, 0.7941, 0.8161, 0.8125, 0.8125, 0.8054, 0.7767, 0.7923, 0.7821, 0.8021, 0.7969, 0.8089, 0.7941, 0.8195, 0.8484, 0.8327, 0.8429, 0.8229, 0.8282, 0.8161, 0.8309, 0.8197, 0.7767, 0.8054, 0.7767, 0.8089, 0.7941, 0.8162, 0.7941, 0.8053, 0.8483, 0.8195, 0.8484, 0.8161, 0.8309, 0.8088, 0.8309, 0.8328, 0.7822, 0.8197, 0.7767, 0.8162, 0.7941, 0.823, 0.7969, 0.7821, 0.8327, 0.7921, 0.8428, 0.802, 0.8281, 0.7969, 0.8229, 0.7921, 0.8428, 0.8053, 0.8483, 0.8088, 0.8309, 0.802, 0.8281, 0.8429, 0.7923, 0.8328, 0.7822, 0.823, 0.7969, 0.8281, 0.8021, 0.7767, 0.8196, 0.7821, 0.8327, 0.7969, 0.8229, 0.7941, 0.8161, 0.8484, 0.8054, 0.8429, 0.7923, 0.8281, 0.8021, 0.8309, 0.8089, 0.7767, 0.8053, 0.7767, 0.8196, 0.7941, 0.8161, 0.7941, 0.8088, 0.8483, 0.8197, 0.8484, 0.8054, 0.8309, 0.8089, 0.8309, 0.8162, 0.7822, 0.7921, 0.7767, 0.8053, 0.7941, 0.8088, 0.7969, 0.802, 0.8428, 0.8329, 0.8483, 0.8197, 0.8309, 0.8162, 0.8281, 0.823, 0.7923, 0.7821, 0.7822, 0.7921, 0.7969, 0.802, 0.8021, 0.7969, 0.8309, 0.8162, 0.8309, 0.8089, 0.8125, 0.8125, 0.7969, 0.802, 0.7941, 0.8088, 0.8125, 0.8125, 0.8281, 0.823, 0.8309, 0.8162, 0.8125, 0.8125, 0.8021, 0.7969, 0.7969, 0.802, 0.8125, 0.8125, 0.8229, 0.8282, 0.8281, 0.823, 0.8125, 0.8125, 0.8089, 0.7941, 0.8021, 0.7969, 0.8125, 0.8125, 0.8161, 0.8309, 0.8229, 0.8282, 0.8125, 0.8125, 0.8162, 0.7941, 0.8089, 0.7941, 0.8125, 0.8125, 0.8088, 0.8309, 0.8161, 0.8309, 0.8125, 0.8125, 0.823, 0.7969, 0.8162, 0.7941, 0.8125, 0.8125, 0.7969, 0.8229, 0.802, 0.8281, 0.8125, 0.8125, 0.802, 0.8281, 0.8088, 0.8309, 0.8125, 0.8125, 0.8281, 0.8021, 0.823, 0.7969, 0.8125, 0.8125, 0.7941, 0.8161, 0.7969, 0.8229, 0.8125, 0.8125, 0.8309, 0.8089, 0.8281, 0.8021, 0.8125, 0.8125, 0.65, 0.5447, 0.65, 0.538, 0.625, 0.538, 0.625, 0.5447, 0.675, 0.5447, 0.675, 0.538, 0.65, 0.538, 0.65, 0.5447, 0.7, 0.5447, 0.7, 0.538, 0.675, 0.538, 0.675, 0.5447, 0.725, 0.5447, 0.725, 0.538, 0.7, 0.538, 0.7, 0.5447, 0.75, 0.5447, 0.75, 0.538, 0.725, 0.538, 0.725, 0.5447, 0.2708, 0.5447, 0.2708, 0.538, 0.25, 0.538, 0.25, 0.5447, 0.2917, 0.5447, 0.2917, 0.538, 0.2708, 0.538, 0.2708, 0.5447, 0.3125, 0.5447, 0.3125, 0.538, 0.2917, 0.538, 0.2917, 0.5447, 0.3333, 0.5447, 0.3333, 0.538, 0.3125, 0.538, 0.3125, 0.5447, 0.3542, 0.5447, 0.3542, 0.538, 0.3333, 0.538, 0.3333, 0.5447, 0.375, 0.5447, 0.375, 0.538, 0.3542, 0.538, 0.3542, 0.5447, 0.525, 0.5447, 0.525, 0.538, 0.5, 0.538, 0.5, 0.5447, 0.55, 0.5447, 0.55, 0.538, 0.525, 0.538, 0.525, 0.5447, 0.575, 0.5447, 0.575, 0.538, 0.55, 0.538, 0.55, 0.5447, 0.6, 0.5447, 0.6, 0.538, 0.575, 0.538, 0.575, 0.5447, 0.625, 0.5447, 0.625, 0.538, 0.6, 0.538, 0.6, 0.5447, 0.65, 0.5203, 0.65, 0.5163, 0.625, 0.5163, 0.625, 0.5203, 0.675, 0.5203, 0.675, 0.5163, 0.65, 0.5163, 0.65, 0.5203, 0.7, 0.5203, 0.7, 0.5163, 0.675, 0.5163, 0.675, 0.5203, 0.725, 0.5203, 0.725, 0.5163, 0.7, 0.5163, 0.7, 0.5203, 0.75, 0.5203, 0.75, 0.5163, 0.725, 0.5163, 0.725, 0.5203, 0.2708, 0.5203, 0.2708, 0.5163, 0.25, 0.5163, 0.25, 0.5203, 0.9844, 0.8889, 0.9844, 0.875, 0.9922, 0.875, 0.9922, 0.8889, 0.9375, 0.9922, 0.9236, 0.9922, 0.9236, 0.9844, 0.9375, 0.9844, 0.4844, 0.875, 0.4844, 0.8438, 0.4922, 0.8438, 0.4922, 0.875, 0.4922, 0.9922, 0.4922, 1.0, 0.5, 1.0, 0.5, 0.9922, 0.375, 0.5203, 0.375, 0.5163, 0.3542, 0.5163, 0.3542, 0.5203, 0.525, 0.5203, 0.525, 0.5163, 0.5, 0.5163, 0.5, 0.5203, 0.55, 0.5203, 0.55, 0.5163, 0.525, 0.5163, 0.525, 0.5203, 0.575, 0.5203, 0.575, 0.5163, 0.55, 0.5163, 0.55, 0.5203, 0.6, 0.5203, 0.6, 0.5163, 0.575, 0.5163, 0.575, 0.5203, 0.625, 0.5203, 0.625, 0.5163, 0.6, 0.5163, 0.6, 0.5203, 0.65, 0.5163, 0.65, 0.5, 0.625, 0.5, 0.625, 0.5163, 0.675, 0.5163, 0.675, 0.5, 0.65, 0.5, 0.65, 0.5163, 0.7, 0.5163, 0.7, 0.5, 0.675, 0.5, 0.675, 0.5163, 0.725, 0.5163, 0.725, 0.5, 0.7, 0.5, 0.7, 0.5163, 0.75, 0.5163, 0.75, 0.5, 0.725, 0.5, 0.725, 0.5163, 0.2708, 0.5163, 0.2708, 0.5, 0.25, 0.5, 0.25, 0.5163, 0.2917, 0.5163, 0.2917, 0.5, 0.2708, 0.5, 0.2708, 0.5163, 0.3125, 0.5163, 0.3125, 0.5, 0.2917, 0.5, 0.2917, 0.5163, 0.3333, 0.5163, 0.3333, 0.5, 0.3125, 0.5, 0.3125, 0.5163, 0.3542, 0.5163, 0.3542, 0.5, 0.3333, 0.5, 0.3333, 0.5163, 0.375, 0.5163, 0.375, 0.5, 0.3542, 0.5, 0.3542, 0.5163, 0.525, 0.5163, 0.525, 0.5, 0.5, 0.5, 0.5, 0.5163, 0.55, 0.5163, 0.55, 0.5, 0.525, 0.5, 0.525, 0.5163, 0.575, 0.5163, 0.575, 0.5, 0.55, 0.5, 0.55, 0.5163, 0.6, 0.5163, 0.6, 0.5, 0.575, 0.5, 0.575, 0.5163, 0.625, 0.5163, 0.625, 0.5, 0.6, 0.5, 0.6, 0.5163, 0.4375, 0.5, 0.375, 0.5, 0.375, 0.4922, 0.4375, 0.4922, 0.875, 0.5, 0.8125, 0.5, 0.8125, 0.4922, 0.875, 0.4922, 0.375, 0.5, 0.3125, 0.5, 0.3125, 0.4922, 0.375, 0.4922, 0.8125, 0.5, 0.75, 0.5, 0.75, 0.4922, 0.8125, 0.4922, 0.3125, 0.5, 0.25, 0.5, 0.25, 0.4922, 0.3125, 0.4922, 0.75, 0.5, 0.6875, 0.5, 0.6875, 0.4922, 0.75, 0.4922, 0.25, 0.5, 0.1875, 0.5, 0.1875, 0.4922, 0.25, 0.4922, 0.6875, 0.5, 0.625, 0.5, 0.625, 0.4922, 0.6875, 0.4922, 0.1875, 0.5, 0.125, 0.5, 0.125, 0.4922, 0.1875, 0.4922, 0.625, 0.5, 0.5625, 0.5, 0.5625, 0.4922, 0.625, 0.4922, 0.125, 0.5, 0.0625, 0.5, 0.0625, 0.4922, 0.125, 0.4922, 0.5625, 0.5, 0.5, 0.5, 0.5, 0.4922, 0.5625, 0.4922, 1.0, 0.5, 0.9375, 0.5, 0.9375, 0.4922, 1.0, 0.4922, 0.0625, 0.5, 0.0, 0.5, 0.0, 0.4922, 0.0625, 0.4922, 0.5, 0.5, 0.4375, 0.5, 0.4375, 0.4922, 0.5, 0.4922, 0.9375, 0.5, 0.875, 0.5, 0.875, 0.4922, 0.9375, 0.4922, 0.4922, 0.6406, 0.4922, 0.6562, 0.4946, 0.6562, 0.4946, 0.6406, 0.4922, 0.5312, 0.4922, 0.5469, 0.4946, 0.5469, 0.4946, 0.5312, 0.4922, 0.6562, 0.4922, 0.6719, 0.4946, 0.6719, 0.4946, 0.6562, 0.4922, 0.5469, 0.4922, 0.5625, 0.4946, 0.5625, 0.4946, 0.5469, 0.4922, 0.6719, 0.4922, 0.6875, 0.4946, 0.6875, 0.4946, 0.6719, 0.4922, 0.5625, 0.4922, 0.5781, 0.4946, 0.5781, 0.4946, 0.5625, 0.4922, 0.6875, 0.4922, 0.7031, 0.4946, 0.7031, 0.4946, 0.6875, 0.4922, 0.5781, 0.4922, 0.5938, 0.4946, 0.5938, 0.4946, 0.5781, 0.4922, 0.7031, 0.4922, 0.7188, 0.4946, 0.7188, 0.4946, 0.7031, 0.4922, 0.5938, 0.4922, 0.6094, 0.4946, 0.6094, 0.4946, 0.5938, 0.4922, 0.7188, 0.4922, 0.7344, 0.4946, 0.7344, 0.4946, 0.7188, 0.4922, 0.6094, 0.4922, 0.625, 0.4946, 0.625, 0.4946, 0.6094, 0.4922, 0.5, 0.4922, 0.5156, 0.4946, 0.5156, 0.4946, 0.5, 0.4922, 0.7344, 0.4922, 0.75, 0.4946, 0.75, 0.4946, 0.7344, 0.4922, 0.625, 0.4922, 0.6406, 0.4946, 0.6406, 0.4946, 0.625, 0.4922, 0.5156, 0.4922, 0.5312, 0.4946, 0.5312, 0.4946, 0.5156, 0.9375, 0.4922, 0.9688, 0.4922, 0.9688, 0.4844, 0.9375, 0.4844, 0.7188, 0.4922, 0.75, 0.4922, 0.75, 0.4844, 0.7188, 0.4844, 0.5, 0.4922, 0.5312, 0.4922, 0.5312, 0.4844, 0.5, 0.4844, 0.9688, 0.4922, 1.0, 0.4922, 1.0, 0.4844, 0.9688, 0.4844, 0.75, 0.4922, 0.7812, 0.4922, 0.7812, 0.4844, 0.75, 0.4844, 0.5312, 0.4922, 0.5625, 0.4922, 0.5625, 0.4844, 0.5312, 0.4844, 0.7812, 0.4922, 0.8125, 0.4922, 0.8125, 0.4844, 0.7812, 0.4844, 0.5625, 0.4922, 0.5938, 0.4922, 0.5938, 0.4844, 0.5625, 0.4844, 0.8125, 0.4922, 0.8438, 0.4922, 0.8438, 0.4844, 0.8125, 0.4844, 0.5938, 0.4922, 0.625, 0.4922, 0.625, 0.4844, 0.5938, 0.4844, 0.8438, 0.4922, 0.875, 0.4922, 0.875, 0.4844, 0.8438, 0.4844, 0.625, 0.4922, 0.6562, 0.4922, 0.6562, 0.4844, 0.625, 0.4844, 0.875, 0.4922, 0.9062, 0.4922, 0.9062, 0.4844, 0.875, 0.4844, 0.6562, 0.4922, 0.6875, 0.4922, 0.6875, 0.4844, 0.6562, 0.4844, 0.9062, 0.4922, 0.9375, 0.4922, 0.9375, 0.4844, 0.9062, 0.4844, 0.6875, 0.4922, 0.7188, 0.4922, 0.7188, 0.4844, 0.6875, 0.4844, 0.625, 0.538, 0.625, 0.5203, 0.6, 0.5203, 0.6, 0.538, 0.6, 0.538, 0.6, 0.5203, 0.575, 0.5203, 0.575, 0.538, 0.575, 0.538, 0.575, 0.5203, 0.55, 0.5203, 0.55, 0.538, 0.55, 0.538, 0.55, 0.5203, 0.525, 0.5203, 0.525, 0.538, 0.525, 0.538, 0.525, 0.5203, 0.5, 0.5203, 0.5, 0.538, 0.375, 0.538, 0.375, 0.5203, 0.3542, 0.5203, 0.3542, 0.538, 0.9375, 0.9844, 0.9375, 0.9922, 0.9234, 0.9922, 0.9234, 0.9844, 0.9234, 0.9844, 0.9234, 0.9922, 0.9062, 0.9922, 0.9062, 0.9844, 0.9062, 0.9844, 0.9062, 0.9922, 0.8891, 0.9922, 0.8891, 0.9844, 0.8891, 0.9844, 0.8891, 0.9922, 0.875, 0.9922, 0.875, 0.9844, 0.2708, 0.538, 0.2708, 0.5203, 0.25, 0.5203, 0.25, 0.538, 0.75, 0.538, 0.75, 0.5203, 0.725, 0.5203, 0.725, 0.538, 0.725, 0.538, 0.725, 0.5203, 0.7, 0.5203, 0.7, 0.538, 0.7, 0.538, 0.7, 0.5203, 0.675, 0.5203, 0.675, 0.538, 0.675, 0.538, 0.675, 0.5203, 0.65, 0.5203, 0.65, 0.538, 0.65, 0.538, 0.65, 0.5203, 0.625, 0.5203, 0.625, 0.538, 0.625, 0.75, 0.625, 0.5959, 0.6, 0.5959, 0.6, 0.75, 0.6, 0.75, 0.6, 0.5959, 0.575, 0.5959, 0.575, 0.75, 0.575, 0.75, 0.575, 0.5959, 0.55, 0.5959, 0.55, 0.75, 0.55, 0.75, 0.55, 0.5959, 0.525, 0.5959, 0.525, 0.75, 0.525, 0.75, 0.525, 0.5959, 0.5, 0.5959, 0.5, 0.75, 0.375, 0.75, 0.375, 0.5959, 0.3542, 0.5959, 0.3542, 0.75, 0.3542, 0.75, 0.3542, 0.5959, 0.3333, 0.5959, 0.3333, 0.75, 0.3333, 0.75, 0.3333, 0.5959, 0.3125, 0.5959, 0.3125, 0.75, 0.3125, 0.75, 0.3125, 0.5959, 0.2917, 0.5959, 0.2917, 0.75, 0.2917, 0.75, 0.2917, 0.5959, 0.2708, 0.5959, 0.2708, 0.75, 0.2708, 0.75, 0.2708, 0.5959, 0.25, 0.5959, 0.25, 0.75, 0.75, 0.75, 0.75, 0.5959, 0.725, 0.5959, 0.725, 0.75, 0.725, 0.75, 0.725, 0.5959, 0.7, 0.5959, 0.7, 0.75, 0.7, 0.75, 0.7, 0.5959, 0.675, 0.5959, 0.675, 0.75, 0.675, 0.75, 0.675, 0.5959, 0.65, 0.5959, 0.65, 0.75, 0.65, 0.75, 0.65, 0.5959, 0.625, 0.5959, 0.625, 0.75, 0.625, 0.5959, 0.625, 0.5447, 0.6, 0.5447, 0.6, 0.5959, 0.6, 0.5959, 0.6, 0.5447, 0.575, 0.5447, 0.575, 0.5959, 0.575, 0.5959, 0.575, 0.5447, 0.55, 0.5447, 0.55, 0.5959, 0.55, 0.5959, 0.55, 0.5447, 0.525, 0.5447, 0.525, 0.5959, 0.525, 0.5959, 0.525, 0.5447, 0.5, 0.5447, 0.5, 0.5959, 0.375, 0.5959, 0.375, 0.5447, 0.3542, 0.5447, 0.3542, 0.5959, 0.3542, 0.5959, 0.3542, 0.5447, 0.3333, 0.5447, 0.3333, 0.5959, 0.3125, 0.9922, 0.25, 0.9922, 0.25, 0.9844, 0.3125, 0.9844, 0.9844, 0.8125, 0.9844, 0.75, 0.9922, 0.75, 0.9922, 0.8125, 0.2917, 0.5959, 0.2917, 0.5447, 0.2708, 0.5447, 0.2708, 0.5959, 0.2708, 0.5959, 0.2708, 0.5447, 0.25, 0.5447, 0.25, 0.5959, 0.75, 0.5959, 0.75, 0.5447, 0.725, 0.5447, 0.725, 0.5959, 0.725, 0.5959, 0.725, 0.5447, 0.7, 0.5447, 0.7, 0.5959, 0.7, 0.5959, 0.7, 0.5447, 0.675, 0.5447, 0.675, 0.5959, 0.675, 0.5959, 0.675, 0.5447, 0.65, 0.5447, 0.65, 0.5959, 0.65, 0.5959, 0.65, 0.5447, 0.625, 0.5447, 0.625, 0.5959, 0.4844, 0.875, 0.4844, 0.8125, 0.4922, 0.8125, 0.4922, 0.875, 0.9844, 0.8125, 0.9844, 0.875, 0.9922, 0.875, 0.9922, 0.8125, 0.75, 1.0, 0.875, 1.0, 0.875, 0.9922, 0.75, 0.9922, 0.875, 0.9844, 0.75, 0.9844, 0.75, 0.9922, 0.875, 0.9922, 0.375, 0.9922, 0.3125, 0.9922, 0.3125, 0.9844, 0.375, 0.9844, 0.9844, 0.875, 0.9844, 0.8125, 0.9922, 0.8125, 0.9922, 0.875, 0.875, 0.9922, 0.75, 0.9922, 0.75, 1.0, 0.875, 1.0, 0.5, 0.75, 0.5, 0.875, 0.4922, 0.875, 0.4922, 0.75, 0.4375, 0.9922, 0.4062, 0.9922, 0.4062, 1.0, 0.4375, 1.0, 0.4062, 0.9922, 0.375, 0.9922, 0.375, 1.0, 0.4062, 1.0, 0.9062, 1.0, 0.875, 1.0, 0.875, 0.9922, 0.9062, 0.9922, 0.9375, 1.0, 0.9062, 1.0, 0.9062, 0.9922, 0.9375, 0.9922, 0.4688, 0.9688, 0.4688, 0.9375, 0.4531, 0.9375, 0.4531, 0.9688, 0.4531, 0.9688, 0.4531, 0.9375, 0.4375, 0.9375, 0.4375, 0.9688, 0.375, 0.9922, 0.25, 0.9922, 0.25, 1.0, 0.375, 1.0, 0.9844, 0.75, 0.9844, 0.8125, 0.9922, 0.8125, 0.9922, 0.75, 0.4844, 0.8125, 0.4844, 0.75, 0.4922, 0.75, 0.4922, 0.8125, 0.9844, 0.875, 0.9844, 0.75, 0.9922, 0.75, 0.9922, 0.875, 0.9236, 0.9922, 0.9062, 0.9922, 0.9062, 0.9844, 0.9236, 0.9844, 1.0, 0.9375, 1.0, 0.9631, 0.9953, 0.9631, 0.9953, 0.9375, 0.4844, 1.0, 0.4922, 1.0, 0.4922, 0.9922, 0.4844, 0.9922, 0.9062, 0.9922, 0.8889, 0.9922, 0.8889, 0.9844, 0.9062, 0.9844, 0.9953, 0.9631, 1.0, 0.9688, 0.9922, 0.9688, 0.9922, 0.9631, 1.0, 0.9631, 1.0, 0.9688, 0.9953, 0.9631, 0.8889, 0.9922, 0.875, 0.9922, 0.875, 0.9844, 0.8889, 0.9844, 0.5, 0.8438, 0.4922, 0.8438, 0.4922, 0.875, 0.5, 0.875, 0.9844, 0.9375, 0.9844, 0.9236, 0.9922, 0.9236, 0.9922, 0.9375, 0.5, 0.8125, 0.4922, 0.8125, 0.4922, 0.8438, 0.5, 0.8438, 0.5, 0.7812, 0.4922, 0.7812, 0.4922, 0.8125, 0.5, 0.8125, 0.4844, 0.625, 0.4844, 0.5625, 0.4922, 0.5625, 0.4922, 0.625, 0.4844, 0.5625, 0.4844, 0.5, 0.4922, 0.5, 0.4922, 0.5625, 0.4922, 0.9844, 0.4922, 0.9688, 0.4844, 0.9688, 0.4844, 0.9844, 0.9688, 1.0, 0.9844, 1.0, 0.9844, 0.9922, 0.9688, 0.9922, 0.8455, 1.0, 0.875, 1.0, 0.875, 0.9922, 0.8455, 0.9922, 0.8125, 1.0, 0.8455, 1.0, 0.8455, 0.9922, 0.8125, 0.9922, 0.7795, 1.0, 0.8125, 1.0, 0.8125, 0.9922, 0.7795, 0.9922, 0.75, 1.0, 0.7795, 1.0, 0.7795, 0.9922, 0.75, 0.9922, 0.2795, 0.9922, 0.25, 0.9922, 0.25, 1.0, 0.2795, 1.0, 0.3125, 0.9922, 0.2795, 0.9922, 0.2795, 1.0, 0.3125, 1.0, 0.3455, 0.9922, 0.3125, 0.9922, 0.3125, 1.0, 0.3455, 1.0, 0.375, 0.9922, 0.3455, 0.9922, 0.3455, 1.0, 0.375, 1.0, 0.4844, 0.8438, 0.4844, 0.8125, 0.4922, 0.8125, 0.4922, 0.8438, 0.9844, 0.9062, 0.9844, 0.8889, 0.9922, 0.8889, 0.9922, 0.9062, 0.4844, 0.8125, 0.4844, 0.7812, 0.4922, 0.7812, 0.4922, 0.8125, 0.9844, 0.9236, 0.9844, 0.9062, 0.9922, 0.9062, 0.9922, 0.9236, 0.5, 0.9631, 0.5, 0.9375, 0.4953, 0.9375, 0.4953, 0.9631, 0.4844, 0.7812, 0.4844, 0.75, 0.4922, 0.75, 0.4922, 0.7812, 0.3438, 0.9922, 0.3438, 0.9844, 0.375, 0.9844, 0.375, 0.9922, 0.3125, 0.9922, 0.3125, 0.9844, 0.3438, 0.9844, 0.3438, 0.9922, 0.2812, 0.9922, 0.2812, 0.9844, 0.3125, 0.9844, 0.3125, 0.9922, 0.25, 0.9922, 0.25, 0.9844, 0.2812, 0.9844, 0.2812, 0.9922, 0.5, 0.9688, 0.4953, 0.9631, 0.4922, 0.9631, 0.4922, 0.9687, 0.4844, 0.6875, 0.4844, 0.625, 0.4922, 0.625, 0.4922, 0.6875, 0.4844, 0.75, 0.4844, 0.6875, 0.4922, 0.6875, 0.4922, 0.75, 0.5, 0.7812, 0.5, 0.75, 0.4922, 0.75, 0.4922, 0.7812, 0.4953, 0.9631, 0.5, 0.9688, 0.5, 0.9631, 0.136, 0.7177, 0.136, 0.8452, 0.01067, 0.8452, 0.01067, 0.7177, 0.01067, 0.8452, 0.01067, 0.7177, 0.136, 0.7177, 0.136, 0.8452, 0.136, 0.7177, 0.136, 0.8452, 0.01067, 0.8452, 0.01067, 0.7177, 0.01067, 0.8452, 0.01067, 0.7177, 0.136, 0.7177, 0.136, 0.8452, 0.4415, 0.8541, 0.7067, 0.8541, 0.7067, 0.9904, 0.4415, 0.9904, 0.4415, 0.8541, 0.7067, 0.8541, 0.7067, 0.9904, 0.4415, 0.9904])
me_cylinder.materials.append(mat_paintedsteel_hotspot_yellow)
me_cylinder.materials.append(mat_paintedsteel_hotspot_black)
me_cylinder.materials.append(mat_nutsbolts)
me_cylinder.update()
me_cube_008 = bpy.data.meshes.new('Cube.008')
me_cube_008.from_pydata([(-1.0, -1.0, 0.0), (-1.0, -1.0, 2.0), (-1.0, 1.0, 0.0), (-1.0, 1.0, 2.0), (1.0, -1.0, 0.0), (1.0, -1.0, 2.0), (1.0, 1.0, 0.0), (1.0, 1.0, 2.0), (-1.0, -1.0, 0.2667), (-1.0, -1.0, 1.733), (-1.0, 1.0, 1.733), (-1.0, 1.0, 0.2667), (1.0, 1.0, 1.733), (1.0, 1.0, 0.2667), (1.0, -1.0, 1.733), (1.0, -1.0, 0.2667), (0.7333, 1.0, 0.0), (-0.7333, 1.0, 0.0), (-0.7333, 1.0, 2.0), (0.7333, 1.0, 2.0), (-0.7333, -1.0, 0.0), (0.7333, -1.0, 0.0), (0.7333, -1.0, 2.0), (-0.7333, -1.0, 2.0), (0.7333, -1.0, 0.2667), (-0.7333, -1.0, 0.2667), (0.7333, -1.0, 1.733), (-0.7333, -1.0, 1.733), (-0.7333, 1.0, 0.2667), (0.7333, 1.0, 0.2667), (-0.7333, 1.0, 1.733), (0.7333, 1.0, 1.733), (-1.0, 0.7333, 0.0), (-1.0, -0.7333, 0.0), (-1.0, -0.7333, 2.0), (-1.0, 0.7333, 2.0), (1.0, -0.7333, 0.0), (1.0, 0.7333, 0.0), (1.0, 0.7333, 2.0), (1.0, -0.7333, 2.0), (1.0, 0.7333, 0.2667), (1.0, -0.7333, 0.2667), (1.0, 0.7333, 1.733), (1.0, -0.7333, 1.733), (-1.0, -0.7333, 0.2667), (-1.0, 0.7333, 0.2667), (-1.0, -0.7333, 1.733), (-1.0, 0.7333, 1.733), (0.7333, 0.7333, 2.0), (0.7333, -0.7333, 2.0), (-0.7333, 0.7333, 2.0), (-0.7333, -0.7333, 2.0), (-0.7333, 0.7333, 0.0), (-0.7333, -0.7333, 0.0), (0.7333, 0.7333, 0.0), (0.7333, -0.7333, 0.0), (0.7333, -0.9312, 0.2667), (-0.7333, -0.9312, 0.2667), (0.7333, -0.9312, 1.733), (-0.7333, -0.9312, 1.733), (-0.7333, 0.9312, 0.2667), (0.7333, 0.9312, 0.2667), (-0.7333, 0.9312, 1.733), (0.7333, 0.9312, 1.733), (0.9312, 0.7333, 0.2667), (0.9312, -0.7333, 0.2667), (0.9312, 0.7333, 1.733), (0.9312, -0.7333, 1.733), (-0.9312, -0.7333, 0.2667), (-0.9312, 0.7333, 0.2667), (-0.9312, -0.7333, 1.733), (-0.9312, 0.7333, 1.733), (0.7333, 0.7333, 1.931), (0.7333, -0.7333, 1.931), (-0.7333, 0.7333, 1.931), (-0.7333, -0.7333, 1.931), (-0.7333, 0.7333, 0.0688), (-0.7333, -0.7333, 0.0688), (0.7333, 0.7333, 0.0688), (0.7333, -0.7333, 0.0688)], [], [(47, 35, 3, 10), (31, 19, 7, 12), (43, 39, 5, 14), (27, 23, 1, 9), (55, 36, 4, 21), (51, 34, 1, 23), (20, 25, 8, 0), (25, 27, 9, 8), (36, 41, 15, 4), (41, 43, 14, 15), (16, 29, 13, 6), (29, 31, 12, 13), (32, 45, 11, 2), (45, 47, 10, 11), (11, 10, 30, 28), (55, 53, 77, 79), (2, 11, 28, 17), (17, 28, 29, 16), (15, 14, 26, 24), (44, 46, 70, 68), (4, 15, 24, 21), (21, 24, 25, 20), (39, 49, 22, 5), (49, 51, 23, 22), (33, 53, 20, 0), (53, 55, 21, 20), (14, 5, 22, 26), (26, 22, 23, 27), (10, 3, 18, 30), (30, 18, 19, 31), (17, 16, 54, 52), (49, 48, 72, 73), (2, 17, 52, 32), (32, 52, 53, 33), (19, 18, 50, 48), (52, 54, 78, 76), (7, 19, 48, 38), (38, 48, 49, 39), (8, 9, 46, 44), (41, 40, 64, 65), (0, 8, 44, 33), (33, 44, 45, 32), (13, 12, 42, 40), (26, 27, 59, 58), (6, 13, 40, 37), (37, 40, 41, 36), (18, 3, 35, 50), (50, 35, 34, 51), (16, 6, 37, 54), (54, 37, 36, 55), (12, 7, 38, 42), (42, 38, 39, 43), (9, 1, 34, 46), (46, 34, 35, 47), (60, 62, 63, 61), (56, 58, 59, 57), (76, 78, 79, 77), (72, 74, 75, 73), (68, 70, 71, 69), (64, 66, 67, 65), (24, 26, 58, 56), (29, 28, 60, 61), (47, 45, 69, 71), (42, 43, 67, 66), (27, 25, 57, 59), (50, 51, 75, 74), (30, 31, 63, 62), (45, 44, 68, 69), (48, 50, 74, 72), (53, 52, 76, 77), (28, 30, 62, 60), (40, 42, 66, 64), (25, 24, 56, 57), (51, 49, 73, 75), (31, 29, 61, 63), (43, 41, 65, 67), (46, 47, 71, 70), (54, 55, 79, 78)])
_uv = me_cube_008.uv_layers.new(name='UVMap')
_uv.uv.foreach_set('vector', [0.875, 0.9375, 0.875, 0.875, 0.9375, 0.875, 0.9375, 0.9375, 0.9333, 0.4375, 0.9333, 0.375, 1.0, 0.375, 1.0, 0.4375, 0.375, 0.9375, 0.4375, 0.9375, 0.4375, 0.875, 0.375, 0.875, 0.06667, 0.4375, 0.06667, 0.375, 0.0, 0.375, 0.0, 0.4375, 0.06667, 0.4375, 0.0, 0.4375, 0.0, 0.375, 0.06667, 0.375, 0.9333, 0.4375, 1.0, 0.4375, 1.0, 0.375, 0.9333, 0.375, 0.5667, 0.375, 0.5667, 0.4375, 0.5, 0.4375, 0.5, 0.375, 0.875, 0.5, 0.875, 0.75, 0.9375, 0.75, 0.9375, 0.5, 0.875, 0.9375, 0.9375, 0.9375, 0.9375, 0.875, 0.875, 0.875, 0.0, 0.875, 0.25, 0.875, 0.25, 0.9375, 0.0, 0.9375, 0.06667, 0.4375, 0.06667, 0.375, 0.0, 0.375, 0.0, 0.4375, 0.4375, 0.5, 0.4375, 0.75, 0.375, 0.75, 0.375, 0.5, 0.9375, 0.9375, 0.9375, 0.875, 0.875, 0.875, 0.875, 0.9375, 0.5, 0.9375, 0.75, 0.9375, 0.75, 0.875, 0.5, 0.875, 0.875, 0.75, 0.875, 0.5, 0.9375, 0.5, 0.9375, 0.75, 0.0, 0.9688, 0.25, 0.9688, 0.25, 0.9844, 0.0, 0.9844, 0.5, 0.4375, 0.5, 0.375, 0.4333, 0.375, 0.4333, 0.4375, 0.4333, 0.4375, 0.4333, 0.375, 0.06667, 0.375, 0.06667, 0.4375, 0.75, 0.875, 0.5, 0.875, 0.5, 0.9375, 0.75, 0.9375, 0.5, 0.9688, 0.75, 0.9688, 0.75, 0.9844, 0.5, 0.9844, 1.0, 0.375, 1.0, 0.4375, 0.9333, 0.4375, 0.9333, 0.375, 0.9333, 0.375, 0.9333, 0.4375, 0.5667, 0.4375, 0.5667, 0.375, 0.5, 0.4375, 0.5667, 0.4375, 0.5667, 0.375, 0.5, 0.375, 0.5667, 0.4375, 0.9333, 0.4375, 0.9333, 0.375, 0.5667, 0.375, 0.5, 0.4375, 0.4333, 0.4375, 0.4333, 0.375, 0.5, 0.375, 0.4333, 0.4375, 0.06667, 0.4375, 0.06667, 0.375, 0.4333, 0.375, 0.5, 0.4375, 0.5, 0.375, 0.4333, 0.375, 0.4333, 0.4375, 0.4333, 0.4375, 0.4333, 0.375, 0.06667, 0.375, 0.06667, 0.4375, 0.5, 0.4375, 0.5, 0.375, 0.5667, 0.375, 0.5667, 0.4375, 0.5667, 0.4375, 0.5667, 0.375, 0.9333, 0.375, 0.9333, 0.4375, 0.4333, 0.4375, 0.06667, 0.4375, 0.06667, 0.375, 0.4333, 0.375, 0.5, 0.9844, 0.75, 0.9844, 0.75, 0.9688, 0.5, 0.9688, 0.5, 0.4375, 0.4333, 0.4375, 0.4333, 0.375, 0.5, 0.375, 0.9375, 0.5, 0.875, 0.5, 0.875, 0.75, 0.9375, 0.75, 0.9333, 0.4375, 0.5667, 0.4375, 0.5667, 0.375, 0.9333, 0.375, 0.4688, 0.5, 0.4688, 0.75, 0.4844, 0.75, 0.4844, 0.5, 1.0, 0.4375, 0.9333, 0.4375, 0.9333, 0.375, 1.0, 0.375, 0.0, 0.875, 0.0, 0.9375, 0.25, 0.9375, 0.25, 0.875, 0.0, 0.875, 0.25, 0.875, 0.25, 0.9375, 0.0, 0.9375, 0.9688, 0.5, 0.9688, 0.75, 0.9844, 0.75, 0.9844, 0.5, 0.375, 0.875, 0.375, 0.9375, 0.4375, 0.9375, 0.4375, 0.875, 0.5, 0.875, 0.5, 0.9375, 0.75, 0.9375, 0.75, 0.875, 0.4375, 0.75, 0.4375, 0.5, 0.375, 0.5, 0.375, 0.75, 0.9688, 0.5, 0.9688, 0.75, 0.9844, 0.75, 0.9844, 0.5, 0.875, 0.875, 0.875, 0.9375, 0.9375, 0.9375, 0.9375, 0.875, 1.0, 0.4375, 1.0, 0.375, 0.5, 0.375, 0.5, 0.4375, 0.5667, 0.4375, 0.5, 0.4375, 0.5, 0.375, 0.5667, 0.375, 0.875, 0.5, 0.9375, 0.5, 0.9375, 0.75, 0.875, 0.75, 0.06667, 0.4375, 0.0, 0.4375, 0.0, 0.375, 0.06667, 0.375, 0.9375, 0.75, 0.875, 0.75, 0.875, 0.5, 0.9375, 0.5, 0.9375, 0.9375, 0.875, 0.9375, 0.875, 0.875, 0.9375, 0.875, 0.0, 0.9375, 0.0, 0.875, 0.25, 0.875, 0.25, 0.9375, 0.9375, 0.875, 0.9375, 0.9375, 0.875, 0.9375, 0.875, 0.875, 0.4375, 0.75, 0.375, 0.75, 0.375, 0.5, 0.4375, 0.5, 0.5, 0.5, 0.75, 0.5, 0.75, 0.75, 0.5, 0.75, 0.75, 0.5, 0.75, 0.75, 0.5, 0.75, 0.5, 0.5, 0.0, 0.5, 0.0, 0.75, 0.25, 0.75, 0.25, 0.5, 0.25, 0.5, 0.25, 0.75, 0.0, 0.75, 0.0, 0.5, 0.75, 0.5, 0.5, 0.5, 0.5, 0.75, 0.75, 0.75, 0.5, 0.5, 0.75, 0.5, 0.75, 0.75, 0.5, 0.75, 0.25, 0.9688, 0.0, 0.9688, 0.0, 0.9844, 0.25, 0.9844, 0.5, 0.9688, 0.75, 0.9688, 0.75, 0.9844, 0.5, 0.9844, 0.75, 0.9688, 0.5, 0.9688, 0.5, 0.9844, 0.75, 0.9844, 0.4844, 0.75, 0.4844, 0.5, 0.4688, 0.5, 0.4688, 0.75, 0.9688, 0.5, 0.9688, 0.75, 0.9844, 0.75, 0.9844, 0.5, 0.4688, 0.5, 0.4688, 0.75, 0.4844, 0.75, 0.4844, 0.5, 0.25, 0.9844, 0.0, 0.9844, 0.0, 0.9688, 0.25, 0.9688, 0.4688, 0.5, 0.4688, 0.75, 0.4844, 0.75, 0.4844, 0.5, 0.4844, 0.5, 0.4844, 0.75, 0.4688, 0.75, 0.4688, 0.5, 0.75, 0.9844, 0.5, 0.9844, 0.5, 0.9688, 0.75, 0.9688, 0.9688, 0.75, 0.9688, 0.5, 0.9844, 0.5, 0.9844, 0.75, 0.0, 0.9688, 0.25, 0.9688, 0.25, 0.9844, 0.0, 0.9844, 0.5, 0.9844, 0.75, 0.9844, 0.75, 0.9688, 0.5, 0.9688, 0.4844, 0.75, 0.4844, 0.5, 0.4688, 0.5, 0.4688, 0.75, 0.25, 0.9844, 0.0, 0.9844, 0.0, 0.9688, 0.25, 0.9688, 0.0, 0.9688, 0.25, 0.9688, 0.25, 0.9844, 0.0, 0.9844, 0.5, 0.9844, 0.75, 0.9844, 0.75, 0.9688, 0.5, 0.9688, 0.75, 0.9844, 0.5, 0.9844, 0.5, 0.9688, 0.75, 0.9688])
me_cube_008.materials.append(mat_paintedsteel_hotspot_yellow)
me_cube_008.update()

# ---- objects
ob_crate_01_hotspotuvs = bpy.data.objects.new('Crate_01_HotspotUvs', me_cube_002)
ob_hotspotreference = bpy.data.objects.new('HotspotReference', me_plane)
ob_postbox_hotspotuvs = bpy.data.objects.new('PostBox_HotspotUvs', me_cylinder)
ob_crate_02_hotspotuvs = bpy.data.objects.new('Crate_02_HotspotUvs', me_cube_008)

# ---- transforms, parenting, visibility, modifiers, constraints
ob_crate_01_hotspotuvs.location = (-4.0, 4.0, 0.0)
ob_hotspotreference.location = (-7.0, 0.0, 0.0)
ob_postbox_hotspotuvs.location = (0.0, 0.0, 0.0)
_m = ob_postbox_hotspotuvs.modifiers.new('Smooth by Angle', 'NODES')
_m.node_group = ng_smooth_by_angle
_m.use_pin_to_last = True
_m.show_group_selector = False
ob_crate_02_hotspotuvs.location = (-1.0, 4.0, 0.0)

# ---- collection membership
col_collection.objects.link(ob_crate_01_hotspotuvs)
col_collection.objects.link(ob_hotspotreference)
col_collection.objects.link(ob_postbox_hotspotuvs)
col_collection.objects.link(ob_crate_02_hotspotuvs)

# ---- scene / render settings (as saved in the file)
scene.frame_start = 1; scene.frame_end = 250; scene.frame_set(0)
scene.render.engine = 'BLENDER_EEVEE_NEXT'
bpy.context.view_layer.update()

# ---- added for rendering (the .blend has no active camera and no usable light): camera, sun
cam_auto = bpy.data.cameras.new('AutoCamera')
cam_auto.lens = 50.0
cam_auto.sensor_width = 36.0
cam_auto.clip_end = 1000.0
ob_auto_camera = bpy.data.objects.new('AutoCamera', cam_auto)
scene.collection.objects.link(ob_auto_camera)
ob_auto_camera.location = (7.86369, -14.2723, 10.7815)
ob_auto_camera.rotation_euler = (1.09748, -7.21219e-08, 0.694738)
scene.camera = ob_auto_camera
light_auto_sun = bpy.data.lights.new('AutoSun', 'SUN')
light_auto_sun.energy = 3.0
light_auto_sun.angle = 0.0523599
ob_auto_sun = bpy.data.objects.new('AutoSun', light_auto_sun)
scene.collection.objects.link(ob_auto_sun)
ob_auto_sun.rotation_euler = (0.872665, 0.174533, 0.523599)
bpy.context.view_layer.update()
